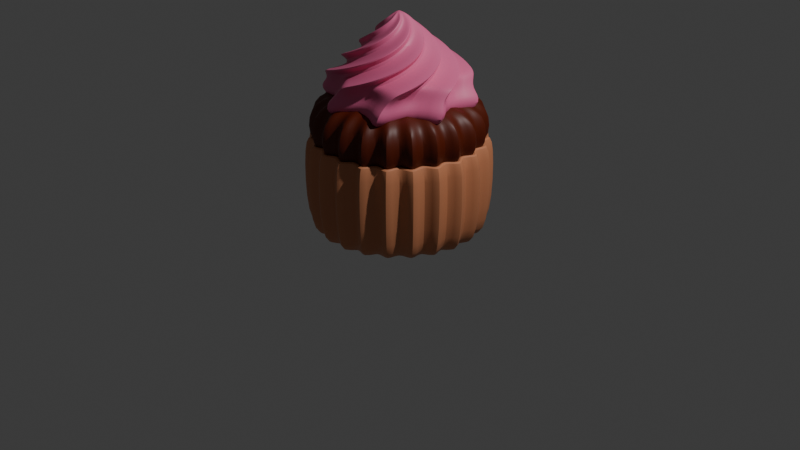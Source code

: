 # Source: cupcake.blend  (saved by Blender 4.0.36; exported with 4.5.12 LTS)
import bpy
from mathutils import Matrix  # noqa: F401  (used for matrix-valued properties, if any)

bpy.ops.wm.read_factory_settings(use_empty=True)
scene = bpy.context.scene
scene.name = 'Scene'

# ---- collections
col_collection = bpy.data.collections.new('Collection'); scene.collection.children.link(col_collection)

# ---- materials (node trees are filled in below, after node groups)
mat_material_001 = bpy.data.materials.new('Material.001')
mat_material_001.use_transparent_shadow = False
mat_material_002 = bpy.data.materials.new('Material.002')
mat_material_002.use_transparent_shadow = False
mat_material_003 = bpy.data.materials.new('Material.003')
mat_material_003.use_transparent_shadow = False
mat_material_004 = bpy.data.materials.new('Material.004')
mat_material_004.use_transparent_shadow = False

# ---- node groups
ng_auto_smooth = bpy.data.node_groups.new('Auto Smooth', 'GeometryNodeTree')
_s = ng_auto_smooth.interface.new_socket(name='Geometry', in_out='OUTPUT', socket_type='NodeSocketGeometry')
_s = ng_auto_smooth.interface.new_socket(name='Geometry', in_out='INPUT', socket_type='NodeSocketGeometry')
_s = ng_auto_smooth.interface.new_socket(name='Angle', in_out='INPUT', socket_type='NodeSocketFloat')
_s.subtype = 'ANGLE'
_s.min_value = 0.0
_s.max_value = 3.142
ng_auto_smooth.is_modifier = True
_N = ng_auto_smooth.nodes; _L = ng_auto_smooth.links
n0 = _N.new('NodeGroupOutput'); n0.name = 'Group Output'; n0.location = (480, -100)
n1 = _N.new('NodeGroupInput'); n1.name = 'Group Input'; n1.location = (-420, -300)
n2 = _N.new('NodeGroupInput'); n2.name = 'Group Input.001'; n2.location = (-60, -100)
n3 = _N.new('GeometryNodeSetShadeSmooth'); n3.name = 'Set Shade Smooth'; n3.location = (120, -100)
n3.domain = 'EDGE'
n4 = _N.new('GeometryNodeSetShadeSmooth'); n4.name = 'Set Shade Smooth.001'; n4.location = (300, -100)
n5 = _N.new('GeometryNodeInputMeshEdgeAngle'); n5.name = 'Edge Angle'; n5.location = (-420, -220)
n6 = _N.new('GeometryNodeInputEdgeSmooth'); n6.name = 'Is Edge Smooth'; n6.location = (-60, -160)
n7 = _N.new('GeometryNodeInputShadeSmooth'); n7.name = 'Is Face Smooth'; n7.location = (-240, -340)
n8 = _N.new('FunctionNodeBooleanMath'); n8.name = 'Boolean Math'; n8.location = (-60, -220)
n9 = _N.new('FunctionNodeCompare'); n9.name = 'Compare'; n9.location = (-240, -180)
n9.operation = 'LESS_EQUAL'
_L.new(n5.outputs[0], n9.inputs[0])
_L.new(n4.outputs[0], n0.inputs[0])
_L.new(n1.outputs[1], n9.inputs[1])
_L.new(n9.outputs[0], n8.inputs[0])
_L.new(n7.outputs[0], n8.inputs[1])
_L.new(n2.outputs[0], n3.inputs[0])
_L.new(n6.outputs[0], n3.inputs[1])
_L.new(n3.outputs[0], n4.inputs[0])
_L.new(n8.outputs[0], n3.inputs[2])
n0.is_active_output = True

# ---- material node trees
mat_material_001.use_nodes = True; mat_material_001.node_tree.nodes.clear()
_N = mat_material_001.node_tree.nodes; _L = mat_material_001.node_tree.links
n0 = _N.new('ShaderNodeBsdfPrincipled'); n0.name = 'Principled BSDF'; n0.location = (10, 300)
n0.inputs[0].default_value = (0.6203, 0.237, 0.1137, 1.0)
n0.inputs[3].default_value = 1.45
n1 = _N.new('ShaderNodeOutputMaterial'); n1.name = 'Material Output'; n1.location = (300, 300)
_L.new(n0.outputs[0], n1.inputs[0])
n1.is_active_output = True
mat_material_002.use_nodes = True; mat_material_002.node_tree.nodes.clear()
_N = mat_material_002.node_tree.nodes; _L = mat_material_002.node_tree.links
n0 = _N.new('ShaderNodeBsdfPrincipled'); n0.name = 'Principled BSDF'; n0.location = (10, 300)
n0.inputs[0].default_value = (0.09997, 0.009761, 0.0, 1.0)
n0.inputs[3].default_value = 1.45
n1 = _N.new('ShaderNodeOutputMaterial'); n1.name = 'Material Output'; n1.location = (300, 300)
_L.new(n0.outputs[0], n1.inputs[0])
n1.is_active_output = True
mat_material_003.use_nodes = True; mat_material_003.node_tree.nodes.clear()
_N = mat_material_003.node_tree.nodes; _L = mat_material_003.node_tree.links
n0 = _N.new('ShaderNodeBsdfPrincipled'); n0.name = 'Principled BSDF'; n0.location = (10, 300)
n0.inputs[0].default_value = (0.8, 0.1552, 0.3254, 1.0)
n0.inputs[3].default_value = 1.45
n1 = _N.new('ShaderNodeOutputMaterial'); n1.name = 'Material Output'; n1.location = (300, 300)
_L.new(n0.outputs[0], n1.inputs[0])
n1.is_active_output = True
mat_material_004.use_nodes = True; mat_material_004.node_tree.nodes.clear()
_N = mat_material_004.node_tree.nodes; _L = mat_material_004.node_tree.links
n0 = _N.new('ShaderNodeBsdfPrincipled'); n0.name = 'Principled BSDF'; n0.location = (10, 300)
n0.inputs[0].default_value = (0.1024, 0.6661, 0.8, 1.0)
n0.inputs[3].default_value = 1.45
n1 = _N.new('ShaderNodeOutputMaterial'); n1.name = 'Material Output'; n1.location = (300, 300)
_L.new(n0.outputs[0], n1.inputs[0])
n1.is_active_output = True

# ---- world
world_world = bpy.data.worlds.new('World'); scene.world = world_world
world_world.use_nodes = True; world_world.node_tree.nodes.clear()
_N = world_world.node_tree.nodes; _L = world_world.node_tree.links
n0 = _N.new('ShaderNodeOutputWorld'); n0.name = 'World Output'; n0.location = (300, 300)
n1 = _N.new('ShaderNodeBackground'); n1.name = 'Background'; n1.location = (10, 300)
n1.inputs[0].default_value = (0.05088, 0.05088, 0.05088, 1.0)
_L.new(n1.outputs[0], n0.inputs[0])
n0.is_active_output = True
world_world.color = (0.05088, 0.05088, 0.05088)
world_world.use_sun_shadow = False
world_world.sun_shadow_jitter_overblur = 0.0

# ---- cameras
cam_camera = bpy.data.cameras.new('Camera')
cam_camera.clip_end = 100.0
cam_camera.ortho_scale = 7.314

# ---- lights
light_light = bpy.data.lights.new('Light', 'POINT')
light_light.transmission_factor = 0.0
light_light.use_soft_falloff = False
light_light.energy = 1000.0
light_light.shadow_soft_size = 0.1
light_light.shadow_maximum_resolution = 0.006
light_light.use_absolute_resolution = True

# ---- meshes
me_circle = bpy.data.meshes.new('Circle')
me_circle.from_pydata([(0.0, 1.0, 0.0), (-0.1094, 0.7963, 0.0), (-0.2698, 0.9629, 0.0), (-0.3202, 0.7372, 0.0), (-0.5196, 0.8544, 0.0), (-0.5073, 0.6235, 0.0), (-0.7308, 0.6826, 0.0), (-0.6567, 0.4635, 0.0), (-0.8879, 0.4601, 0.0), (-0.7574, 0.2692, 0.0), (-0.9791, 0.2035, 0.0), (-0.8019, 0.05485, 0.0), (-0.9977, -0.06824, 0.0), (-0.787, -0.1635, 0.0), (-0.9423, -0.3349, 0.0), (-0.7137, -0.3698, 0.0), (-0.817, -0.5767, 0.0), (-0.5874, -0.5486, 0.0), (-0.6311, -0.7757, 0.0), (-0.4176, -0.6868, 0.0), (-0.3984, -0.9172, 0.0), (-0.2169, -0.774, 0.0), (-0.1362, -0.9907, 0.0), (-5.212e-09, -0.8038, 0.0), (0.1362, -0.9907, 0.0), (0.2169, -0.774, 0.0), (0.3984, -0.9172, 0.0), (0.4176, -0.6868, 0.0), (0.6311, -0.7757, 0.0), (0.5874, -0.5486, 0.0), (0.817, -0.5767, 0.0), (0.7137, -0.3698, 0.0), (0.9423, -0.3349, 0.0), (0.787, -0.1635, 0.0), (0.9977, -0.06824, 0.0), (0.8019, 0.05485, 0.0), (0.9791, 0.2035, 0.0), (0.7574, 0.2692, 0.0), (0.8879, 0.4601, 0.0), (0.6567, 0.4635, 0.0), (0.7308, 0.6826, 0.0), (0.5073, 0.6235, 0.0), (0.5196, 0.8544, 0.0), (0.3202, 0.7372, 0.0), (0.2698, 0.9629, 0.0), (0.1094, 0.7963, 0.0), (2.309e-09, 0.8048, -0.06284), (-0.08808, 0.6408, -0.06284), (-0.2171, 0.7749, -0.06284), (-0.2577, 0.5933, -0.06284), (-0.4181, 0.6876, -0.06284), (-0.4082, 0.5018, -0.06284), (-0.5881, 0.5493, -0.06284), (-0.5285, 0.373, -0.06284), (-0.7145, 0.3702, -0.06284), (-0.6095, 0.2166, -0.06284), (-0.7879, 0.1637, -0.06284), (-0.6453, 0.04414, -0.06284), (-0.8029, -0.05492, -0.06284), (-0.6333, -0.1316, -0.06284), (-0.7583, -0.2695, -0.06284), (-0.5743, -0.2976, -0.06284), (-0.6575, -0.4641, -0.06284), (-0.4727, -0.4415, -0.06284), (-0.5079, -0.6243, -0.06284), (-0.3361, -0.5527, -0.06284), (-0.3206, -0.7381, -0.06284), (-0.1745, -0.6229, -0.06284), (-0.1096, -0.7973, -0.06284), (-1.886e-09, -0.6468, -0.06284), (0.1096, -0.7973, -0.06284), (0.1745, -0.6229, -0.06284), (0.3206, -0.7381, -0.06284), (0.3361, -0.5527, -0.06284), (0.5079, -0.6243, -0.06284), (0.4727, -0.4415, -0.06284), (0.6575, -0.4641, -0.06284), (0.5743, -0.2976, -0.06284), (0.7583, -0.2695, -0.06284), (0.6333, -0.1316, -0.06284), (0.8029, -0.05492, -0.06284), (0.6453, 0.04414, -0.06284), (0.7879, 0.1637, -0.06284), (0.6095, 0.2166, -0.06284), (0.7145, 0.3702, -0.06284), (0.5285, 0.373, -0.06284), (0.5881, 0.5493, -0.06284), (0.4082, 0.5018, -0.06284), (0.4181, 0.6876, -0.06284), (0.2577, 0.5933, -0.06284), (0.2171, 0.7749, -0.06284), (0.08808, 0.6408, -0.06284), (6.071e-09, 0.2339, -0.06284), (-0.0256, 0.1863, -0.06284), (-0.06311, 0.2252, -0.06284), (-0.0749, 0.1724, -0.06284), (-0.1215, 0.1999, -0.06284), (-0.1187, 0.1458, -0.06284), (-0.1709, 0.1597, -0.06284), (-0.1536, 0.1084, -0.06284), (-0.2077, 0.1076, -0.06284), (-0.1772, 0.06296, -0.06284), (-0.229, 0.04759, -0.06284), (-0.1876, 0.01283, -0.06284), (-0.2334, -0.01596, -0.06284), (-0.1841, -0.03825, -0.06284), (-0.2204, -0.07833, -0.06284), (-0.1669, -0.0865, -0.06284), (-0.1911, -0.1349, -0.06284), (-0.1374, -0.1283, -0.06284), (-0.1476, -0.1814, -0.06284), (-0.09769, -0.1606, -0.06284), (-0.09319, -0.2145, -0.06284), (-0.05072, -0.181, -0.06284), (-0.03185, -0.2317, -0.06284), (4.852e-09, -0.188, -0.06284), (0.03185, -0.2317, -0.06284), (0.05072, -0.181, -0.06284), (0.09319, -0.2145, -0.06284), (0.09769, -0.1606, -0.06284), (0.1476, -0.1814, -0.06284), (0.1374, -0.1283, -0.06284), (0.1911, -0.1349, -0.06284), (0.1669, -0.0865, -0.06284), (0.2204, -0.07833, -0.06284), (0.1841, -0.03825, -0.06284), (0.2334, -0.01596, -0.06284), (0.1876, 0.01283, -0.06284), (0.229, 0.04759, -0.06284), (0.1772, 0.06296, -0.06284), (0.2077, 0.1076, -0.06284), (0.1536, 0.1084, -0.06284), (0.1709, 0.1597, -0.06284), (0.1187, 0.1458, -0.06284), (0.1215, 0.1999, -0.06284), (0.0749, 0.1724, -0.06284), (0.06311, 0.2252, -0.06284), (0.0256, 0.1863, -0.06284), (3.537e-08, 2.545e-08, -0.06284), (-0.1094, 0.7963, 0.9385), (-5.377e-09, 1.0, 0.9385), (-0.2698, 0.9629, 0.9385), (-0.3202, 0.7372, 0.9385), (-0.5196, 0.8544, 0.9385), (-0.5073, 0.6235, 0.9385), (-0.7308, 0.6826, 0.9385), (-0.6567, 0.4635, 0.9385), (-0.8879, 0.4601, 0.9385), (-0.7574, 0.2692, 0.9385), (-0.9791, 0.2035, 0.9385), (-0.8019, 0.05485, 0.9385), (-0.9977, -0.06824, 0.9385), (-0.787, -0.1635, 0.9385), (-0.9423, -0.3349, 0.9385), (-0.7137, -0.3698, 0.9385), (-0.817, -0.5767, 0.9385), (-0.5874, -0.5486, 0.9385), (-0.6311, -0.7757, 0.9385), (-0.4176, -0.6868, 0.9385), (-0.3984, -0.9172, 0.9385), (-0.2169, -0.774, 0.9385), (-0.1362, -0.9907, 0.9385), (-1.059e-08, -0.8038, 0.9385), (0.1362, -0.9907, 0.9385), (0.2169, -0.774, 0.9385), (0.3984, -0.9172, 0.9385), (0.4176, -0.6868, 0.9385), (0.6311, -0.7757, 0.9385), (0.5874, -0.5486, 0.9385), (0.817, -0.5767, 0.9385), (0.7137, -0.3698, 0.9385), (0.9423, -0.3349, 0.9385), (0.787, -0.1635, 0.9385), (0.9977, -0.06824, 0.9385), (0.8019, 0.05485, 0.9385), (0.9791, 0.2035, 0.9385), (0.7574, 0.2692, 0.9385), (0.8879, 0.4601, 0.9385), (0.6567, 0.4635, 0.9385), (0.7308, 0.6826, 0.9385), (0.5073, 0.6235, 0.9385), (0.5196, 0.8544, 0.9385), (0.3202, 0.7372, 0.9385), (0.2698, 0.9629, 0.9385), (0.1094, 0.7963, 0.9385), (-0.08808, 0.6408, 0.8757), (-3.069e-09, 0.8048, 0.8757), (-0.2171, 0.7749, 0.8757), (-0.2577, 0.5933, 0.8757), (-0.4181, 0.6876, 0.8757), (-0.4082, 0.5018, 0.8757), (-0.5881, 0.5493, 0.8757), (-0.5285, 0.373, 0.8757), (-0.7145, 0.3702, 0.8757), (-0.6095, 0.2166, 0.8757), (-0.7879, 0.1637, 0.8757), (-0.6453, 0.04414, 0.8757), (-0.8029, -0.05492, 0.8757), (-0.6333, -0.1316, 0.8757), (-0.7583, -0.2695, 0.8757), (-0.5743, -0.2976, 0.8757), (-0.6575, -0.4641, 0.8757), (-0.4727, -0.4415, 0.8757), (-0.5079, -0.6243, 0.8757), (-0.3361, -0.5527, 0.8757), (-0.3206, -0.7381, 0.8757), (-0.1745, -0.6229, 0.8757), (-0.1096, -0.7973, 0.8757), (-7.263e-09, -0.6468, 0.8757), (0.1096, -0.7973, 0.8757), (0.1745, -0.6229, 0.8757), (0.3206, -0.7381, 0.8757), (0.3361, -0.5527, 0.8757), (0.5079, -0.6243, 0.8757), (0.4727, -0.4415, 0.8757), (0.6575, -0.4641, 0.8757), (0.5743, -0.2976, 0.8757), (0.7583, -0.2695, 0.8757), (0.6333, -0.1316, 0.8757), (0.8029, -0.05492, 0.8757), (0.6453, 0.04414, 0.8757), (0.7879, 0.1637, 0.8757), (0.6095, 0.2166, 0.8757), (0.7145, 0.3702, 0.8757), (0.5285, 0.373, 0.8757), (0.5881, 0.5493, 0.8757), (0.4082, 0.5018, 0.8757), (0.4181, 0.6876, 0.8757), (0.2577, 0.5933, 0.8757), (0.2171, 0.7749, 0.8757), (0.08808, 0.6408, 0.8757), (-0.0256, 0.1863, 0.8757), (6.936e-10, 0.2339, 0.8757), (-0.06311, 0.2252, 0.8757), (-0.0749, 0.1724, 0.8757), (-0.1215, 0.1999, 0.8757), (-0.1187, 0.1458, 0.8757), (-0.1709, 0.1597, 0.8757), (-0.1536, 0.1084, 0.8757), (-0.2077, 0.1076, 0.8757), (-0.1772, 0.06296, 0.8757), (-0.229, 0.04759, 0.8757), (-0.1876, 0.01283, 0.8757), (-0.2334, -0.01596, 0.8757), (-0.1841, -0.03825, 0.8757), (-0.2204, -0.07833, 0.8757), (-0.1669, -0.0865, 0.8757), (-0.1911, -0.1349, 0.8757), (-0.1374, -0.1283, 0.8757), (-0.1476, -0.1814, 0.8757), (-0.09769, -0.1606, 0.8757), (-0.09319, -0.2145, 0.8757), (-0.05072, -0.181, 0.8757), (-0.03185, -0.2317, 0.8757), (-5.256e-10, -0.188, 0.8757), (0.03185, -0.2317, 0.8757), (0.05072, -0.181, 0.8757), (0.09319, -0.2145, 0.8757), (0.09769, -0.1606, 0.8757), (0.1476, -0.1814, 0.8757), (0.1374, -0.1283, 0.8757), (0.1911, -0.1349, 0.8757), (0.1669, -0.0865, 0.8757), (0.2204, -0.07833, 0.8757), (0.1841, -0.03825, 0.8757), (0.2334, -0.01596, 0.8757), (0.1876, 0.01283, 0.8757), (0.229, 0.04759, 0.8757), (0.1772, 0.06296, 0.8757), (0.2077, 0.1076, 0.8757), (0.1536, 0.1084, 0.8757), (0.1709, 0.1597, 0.8757), (0.1187, 0.1458, 0.8757), (0.1215, 0.1999, 0.8757), (0.0749, 0.1724, 0.8757), (0.06311, 0.2252, 0.8757), (0.0256, 0.1863, 0.8757), (2.999e-08, 1.491e-08, 0.8757), (-0.3769, -0.6197, 0.9071), (-0.3595, -0.8277, 0.9071), (-0.6595, 0.6159, 0.9071), (-0.5926, 0.4183, 0.9071), (0.7101, -0.1476, 0.9071), (0.9003, -0.06158, 0.9071), (-0.1957, -0.6984, 0.9071), (-0.8012, 0.4152, 0.9071), (0.7236, 0.0495, 0.9071), (-0.1229, -0.894, 0.9071), (-0.6834, 0.2429, 0.9071), (0.8835, 0.1836, 0.9071), (-8.926e-09, -0.7253, 0.9071), (-0.8835, 0.1836, 0.9071), (0.6834, 0.2429, 0.9071), (0.1229, -0.894, 0.9071), (-0.7236, 0.0495, 0.9071), (0.8012, 0.4152, 0.9071), (0.1957, -0.6984, 0.9071), (-0.9003, -0.06158, 0.9071), (0.5926, 0.4183, 0.9071), (0.3595, -0.8277, 0.9071), (-0.7101, -0.1476, 0.9071), (0.6595, 0.6159, 0.9071), (0.3769, -0.6197, 0.9071), (-0.8503, -0.3022, 0.9071), (0.4577, 0.5626, 0.9071), (-4.223e-09, 0.9024, 0.9071), (-0.09876, 0.7186, 0.9071), (0.5695, -0.7, 0.9071), (-0.644, -0.3337, 0.9071), (0.4689, 0.771, 0.9071), (-0.2435, 0.8689, 0.9071), (0.5301, -0.4951, 0.9071), (-0.7372, -0.5204, 0.9071), (0.289, 0.6653, 0.9071), (-0.289, 0.6653, 0.9071), (0.7372, -0.5204, 0.9071), (-0.5301, -0.4951, 0.9071), (0.2435, 0.8689, 0.9071), (-0.4689, 0.771, 0.9071), (0.644, -0.3337, 0.9071), (-0.5695, -0.7, 0.9071), (0.09876, 0.7186, 0.9071), (-0.4577, 0.5626, 0.9071), (0.8503, -0.3022, 0.9071), (-0.3769, -0.6197, 0.9071), (-0.3595, -0.8277, 0.9071), (-0.6595, 0.6159, 0.9071), (-0.5926, 0.4183, 0.9071), (0.7101, -0.1476, 0.9071), (0.9003, -0.06158, 0.9071), (-0.1957, -0.6984, 0.9071), (-0.8012, 0.4152, 0.9071), (0.7236, 0.0495, 0.9071), (-0.1229, -0.894, 0.9071), (-0.6834, 0.2429, 0.9071), (0.8835, 0.1836, 0.9071), (-8.926e-09, -0.7253, 0.9071), (-0.8835, 0.1836, 0.9071), (0.6834, 0.2429, 0.9071), (0.1229, -0.894, 0.9071), (-0.7236, 0.0495, 0.9071), (0.8012, 0.4152, 0.9071), (0.1957, -0.6984, 0.9071), (-0.9003, -0.06158, 0.9071), (0.5926, 0.4183, 0.9071), (0.3595, -0.8277, 0.9071), (-0.7101, -0.1476, 0.9071), (0.6595, 0.6159, 0.9071), (0.3769, -0.6197, 0.9071), (-0.8503, -0.3022, 0.9071), (0.4577, 0.5626, 0.9071), (-4.223e-09, 0.9024, 0.9071), (-0.09876, 0.7186, 0.9071), (0.5695, -0.7, 0.9071), (-0.644, -0.3337, 0.9071), (0.4689, 0.771, 0.9071), (-0.2435, 0.8689, 0.9071), (0.5301, -0.4951, 0.9071), (-0.7372, -0.5204, 0.9071), (0.289, 0.6653, 0.9071), (-0.289, 0.6653, 0.9071), (0.7372, -0.5204, 0.9071), (-0.5301, -0.4951, 0.9071), (0.2435, 0.8689, 0.9071), (-0.4689, 0.771, 0.9071), (0.644, -0.3337, 0.9071), (-0.5695, -0.7, 0.9071), (0.09876, 0.7186, 0.9071), (-0.4577, 0.5626, 0.9071), (0.8503, -0.3022, 0.9071)], [(369, 328), (368, 326), (367, 351), (366, 324), (365, 369), (364, 368), (363, 367), (362, 366), (361, 365), (360, 364), (359, 363), (358, 362), (357, 361), (356, 360), (355, 359), (354, 358), (353, 357), (352, 356), (350, 355), (349, 354), (348, 353), (351, 352), (347, 350), (346, 349), (345, 348), (344, 347), (343, 346), (342, 345), (341, 344), (340, 343), (339, 342), (338, 341), (337, 340), (336, 339), (335, 338), (334, 337), (333, 336), (332, 335), (331, 334), (330, 333), (329, 332), (327, 331), (325, 330), (328, 329), (326, 327), (324, 325)], [(20, 66, 65, 19), (7, 53, 52, 6), (34, 80, 79, 33), (21, 67, 66, 20), (8, 54, 53, 7), (35, 81, 80, 34), (22, 68, 67, 21), (9, 55, 54, 8), (36, 82, 81, 35), (23, 69, 68, 22), (10, 56, 55, 9), (37, 83, 82, 36), (24, 70, 69, 23), (11, 57, 56, 10), (38, 84, 83, 37), (25, 71, 70, 24), (12, 58, 57, 11), (39, 85, 84, 38), (26, 72, 71, 25), (13, 59, 58, 12), (40, 86, 85, 39), (27, 73, 72, 26), (14, 60, 59, 13), (41, 87, 86, 40), (1, 47, 46, 0), (28, 74, 73, 27), (15, 61, 60, 14), (42, 88, 87, 41), (2, 48, 47, 1), (29, 75, 74, 28), (16, 62, 61, 15), (43, 89, 88, 42), (3, 49, 48, 2), (30, 76, 75, 29), (17, 63, 62, 16), (44, 90, 89, 43), (4, 50, 49, 3), (31, 77, 76, 30), (18, 64, 63, 17), (45, 91, 90, 44), (5, 51, 50, 4), (32, 78, 77, 31), (19, 65, 64, 18), (0, 46, 91, 45), (6, 52, 51, 5), (33, 79, 78, 32), (60, 106, 105, 59), (87, 133, 132, 86), (47, 93, 92, 46), (74, 120, 119, 73), (61, 107, 106, 60), (88, 134, 133, 87), (48, 94, 93, 47), (75, 121, 120, 74), (62, 108, 107, 61), (89, 135, 134, 88), (49, 95, 94, 48), (76, 122, 121, 75), (63, 109, 108, 62), (90, 136, 135, 89), (50, 96, 95, 49), (77, 123, 122, 76), (64, 110, 109, 63), (91, 137, 136, 90), (51, 97, 96, 50), (78, 124, 123, 77), (65, 111, 110, 64), (46, 92, 137, 91), (52, 98, 97, 51), (79, 125, 124, 78), (66, 112, 111, 65), (53, 99, 98, 52), (80, 126, 125, 79), (67, 113, 112, 66), (54, 100, 99, 53), (81, 127, 126, 80), (68, 114, 113, 67), (55, 101, 100, 54), (82, 128, 127, 81), (69, 115, 114, 68), (56, 102, 101, 55), (83, 129, 128, 82), (70, 116, 115, 69), (57, 103, 102, 56), (84, 130, 129, 83), (71, 117, 116, 70), (58, 104, 103, 57), (85, 131, 130, 84), (72, 118, 117, 71), (59, 105, 104, 58), (86, 132, 131, 85), (73, 119, 118, 72), (93, 138, 92), (92, 138, 137), (137, 138, 136), (136, 138, 135), (135, 138, 134), (134, 138, 133), (133, 138, 132), (132, 138, 131), (131, 138, 130), (130, 138, 129), (129, 138, 128), (128, 138, 127), (127, 138, 126), (126, 138, 125), (125, 138, 124), (124, 138, 123), (123, 138, 122), (122, 138, 121), (121, 138, 120), (120, 138, 119), (119, 138, 118), (118, 138, 117), (117, 138, 116), (116, 138, 115), (115, 138, 114), (114, 138, 113), (113, 138, 112), (112, 138, 111), (111, 138, 110), (110, 138, 109), (109, 138, 108), (108, 138, 107), (107, 138, 106), (106, 138, 105), (105, 138, 104), (104, 138, 103), (103, 138, 102), (102, 138, 101), (101, 138, 100), (100, 138, 99), (99, 138, 98), (98, 138, 97), (97, 138, 96), (96, 138, 95), (95, 138, 94), (94, 138, 93), (279, 278, 204, 205), (281, 280, 191, 192), (283, 282, 218, 219), (284, 279, 205, 206), (285, 281, 192, 193), (286, 283, 219, 220), (287, 284, 206, 207), (288, 285, 193, 194), (289, 286, 220, 221), (290, 287, 207, 208), (291, 288, 194, 195), (292, 289, 221, 222), (293, 290, 208, 209), (294, 291, 195, 196), (295, 292, 222, 223), (296, 293, 209, 210), (297, 294, 196, 197), (298, 295, 223, 224), (299, 296, 210, 211), (300, 297, 197, 198), (301, 298, 224, 225), (302, 299, 211, 212), (303, 300, 198, 199), (304, 301, 225, 226), (306, 305, 186, 185), (307, 302, 212, 213), (308, 303, 199, 200), (309, 304, 226, 227), (310, 306, 185, 187), (311, 307, 213, 214), (312, 308, 200, 201), (313, 309, 227, 228), (314, 310, 187, 188), (315, 311, 214, 215), (316, 312, 201, 202), (317, 313, 228, 229), (318, 314, 188, 189), (319, 315, 215, 216), (320, 316, 202, 203), (321, 317, 229, 230), (322, 318, 189, 190), (323, 319, 216, 217), (278, 320, 203, 204), (305, 321, 230, 186), (280, 322, 190, 191), (282, 323, 217, 218), (199, 198, 244, 245), (226, 225, 271, 272), (185, 186, 232, 231), (213, 212, 258, 259), (200, 199, 245, 246), (227, 226, 272, 273), (187, 185, 231, 233), (214, 213, 259, 260), (201, 200, 246, 247), (228, 227, 273, 274), (188, 187, 233, 234), (215, 214, 260, 261), (202, 201, 247, 248), (229, 228, 274, 275), (189, 188, 234, 235), (216, 215, 261, 262), (203, 202, 248, 249), (230, 229, 275, 276), (190, 189, 235, 236), (217, 216, 262, 263), (204, 203, 249, 250), (186, 230, 276, 232), (191, 190, 236, 237), (218, 217, 263, 264), (205, 204, 250, 251), (192, 191, 237, 238), (219, 218, 264, 265), (206, 205, 251, 252), (193, 192, 238, 239), (220, 219, 265, 266), (207, 206, 252, 253), (194, 193, 239, 240), (221, 220, 266, 267), (208, 207, 253, 254), (195, 194, 240, 241), (222, 221, 267, 268), (209, 208, 254, 255), (196, 195, 241, 242), (223, 222, 268, 269), (210, 209, 255, 256), (197, 196, 242, 243), (224, 223, 269, 270), (211, 210, 256, 257), (198, 197, 243, 244), (225, 224, 270, 271), (212, 211, 257, 258), (231, 232, 277), (232, 276, 277), (276, 275, 277), (275, 274, 277), (274, 273, 277), (273, 272, 277), (272, 271, 277), (271, 270, 277), (270, 269, 277), (269, 268, 277), (268, 267, 277), (267, 266, 277), (266, 265, 277), (265, 264, 277), (264, 263, 277), (263, 262, 277), (262, 261, 277), (261, 260, 277), (260, 259, 277), (259, 258, 277), (258, 257, 277), (257, 256, 277), (256, 255, 277), (255, 254, 277), (254, 253, 277), (253, 252, 277), (252, 251, 277), (251, 250, 277), (250, 249, 277), (249, 248, 277), (248, 247, 277), (247, 246, 277), (246, 245, 277), (245, 244, 277), (244, 243, 277), (243, 242, 277), (242, 241, 277), (241, 240, 277), (240, 239, 277), (239, 238, 277), (238, 237, 277), (237, 236, 277), (236, 235, 277), (235, 234, 277), (234, 233, 277), (233, 231, 277), (20, 19, 158, 159), (7, 6, 145, 146), (34, 33, 172, 173), (21, 20, 159, 160), (8, 7, 146, 147), (35, 34, 173, 174), (22, 21, 160, 161), (9, 8, 147, 148), (36, 35, 174, 175), (23, 22, 161, 162), (10, 9, 148, 149), (37, 36, 175, 176), (24, 23, 162, 163), (11, 10, 149, 150), (38, 37, 176, 177), (25, 24, 163, 164), (12, 11, 150, 151), (39, 38, 177, 178), (26, 25, 164, 165), (13, 12, 151, 152), (40, 39, 178, 179), (27, 26, 165, 166), (14, 13, 152, 153), (41, 40, 179, 180), (1, 0, 140, 139), (28, 27, 166, 167), (15, 14, 153, 154), (42, 41, 180, 181), (2, 1, 139, 141), (29, 28, 167, 168), (16, 15, 154, 155), (43, 42, 181, 182), (3, 2, 141, 142), (30, 29, 168, 169), (17, 16, 155, 156), (44, 43, 182, 183), (4, 3, 142, 143), (31, 30, 169, 170), (18, 17, 156, 157), (45, 44, 183, 184), (5, 4, 143, 144), (32, 31, 170, 171), (19, 18, 157, 158), (0, 45, 184, 140), (6, 5, 144, 145), (33, 32, 171, 172), (172, 171, 323, 282), (145, 144, 322, 280), (140, 184, 321, 305), (158, 157, 320, 278), (171, 170, 319, 323), (144, 143, 318, 322), (184, 183, 317, 321), (157, 156, 316, 320), (170, 169, 315, 319), (143, 142, 314, 318), (183, 182, 313, 317), (156, 155, 312, 316), (169, 168, 311, 315), (142, 141, 310, 314), (182, 181, 309, 313), (155, 154, 308, 312), (168, 167, 307, 311), (141, 139, 306, 310), (181, 180, 304, 309), (154, 153, 303, 308), (167, 166, 302, 307), (139, 140, 305, 306), (180, 179, 301, 304), (153, 152, 300, 303), (166, 165, 299, 302), (179, 178, 298, 301), (152, 151, 297, 300), (165, 164, 296, 299), (178, 177, 295, 298), (151, 150, 294, 297), (164, 163, 293, 296), (177, 176, 292, 295), (150, 149, 291, 294), (163, 162, 290, 293), (176, 175, 289, 292), (149, 148, 288, 291), (162, 161, 287, 290), (175, 174, 286, 289), (148, 147, 285, 288), (161, 160, 284, 287), (174, 173, 283, 286), (147, 146, 281, 285), (160, 159, 279, 284), (173, 172, 282, 283), (146, 145, 280, 281), (159, 158, 278, 279)])
me_circle.polygons.foreach_set('use_smooth', [True] * 368)
_uv = me_circle.uv_layers.new(name='UVMap')
_uv.uv.foreach_set('vector', [0.0, 0.0, 0.0, 0.0, 0.0, 0.0, 0.0, 0.0, 0.0, 0.0, 0.0, 0.0, 0.0, 0.0, 0.0, 0.0, 0.0, 0.0, 0.0, 0.0, 0.0, 0.0, 0.0, 0.0, 0.0, 0.0, 0.0, 0.0, 0.0, 0.0, 0.0, 0.0, 0.0, 0.0, 0.0, 0.0, 0.0, 0.0, 0.0, 0.0, 0.0, 0.0, 0.0, 0.0, 0.0, 0.0, 0.0, 0.0, 0.0, 0.0, 0.0, 0.0, 0.0, 0.0, 0.0, 0.0, 0.0, 0.0, 0.0, 0.0, 0.0, 0.0, 0.0, 0.0, 0.0, 0.0, 0.0, 0.0, 0.0, 0.0, 0.0, 0.0, 0.0, 0.0, 0.0, 0.0, 0.0, 0.0, 0.0, 0.0, 0.0, 0.0, 0.0, 0.0, 0.0, 0.0, 0.0, 0.0, 0.0, 0.0, 0.0, 0.0, 0.0, 0.0, 0.0, 0.0, 0.0, 0.0, 0.0, 0.0, 0.0, 0.0, 0.0, 0.0, 0.0, 0.0, 0.0, 0.0, 0.0, 0.0, 0.0, 0.0, 0.0, 0.0, 0.0, 0.0, 0.0, 0.0, 0.0, 0.0, 0.0, 0.0, 0.0, 0.0, 0.0, 0.0, 0.0, 0.0, 0.0, 0.0, 0.0, 0.0, 0.0, 0.0, 0.0, 0.0, 0.0, 0.0, 0.0, 0.0, 0.0, 0.0, 0.0, 0.0, 0.0, 0.0, 0.0, 0.0, 0.0, 0.0, 0.0, 0.0, 0.0, 0.0, 0.0, 0.0, 0.0, 0.0, 0.0, 0.0, 0.0, 0.0, 0.0, 0.0, 0.0, 0.0, 0.0, 0.0, 0.0, 0.0, 0.0, 0.0, 0.0, 0.0, 0.0, 0.0, 0.0, 0.0, 0.0, 0.0, 0.0, 0.0, 0.0, 0.0, 0.0, 0.0, 0.0, 0.0, 0.0, 0.0, 0.0, 0.0, 0.0, 0.0, 0.0, 0.0, 0.0, 0.0, 0.0, 0.0, 0.0, 0.0, 0.0, 0.0, 0.0, 0.0, 0.0, 0.0, 0.0, 0.0, 0.0, 0.0, 0.0, 0.0, 0.0, 0.0, 0.0, 0.0, 0.0, 0.0, 0.0, 0.0, 0.0, 0.0, 0.0, 0.0, 0.0, 0.0, 0.0, 0.0, 0.0, 0.0, 0.0, 0.0, 0.0, 0.0, 0.0, 0.0, 0.0, 0.0, 0.0, 0.0, 0.0, 0.0, 0.0, 0.0, 0.0, 0.0, 0.0, 0.0, 0.0, 0.0, 0.0, 0.0, 0.0, 0.0, 0.0, 0.0, 0.0, 0.0, 0.0, 0.0, 0.0, 0.0, 0.0, 0.0, 0.0, 0.0, 0.0, 0.0, 0.0, 0.0, 0.0, 0.0, 0.0, 0.0, 0.0, 0.0, 0.0, 0.0, 0.0, 0.0, 0.0, 0.0, 0.0, 0.0, 0.0, 0.0, 0.0, 0.0, 0.0, 0.0, 0.0, 0.0, 0.0, 0.0, 0.0, 0.0, 0.0, 0.0, 0.0, 0.0, 0.0, 0.0, 0.0, 0.0, 0.0, 0.0, 0.0, 0.0, 0.0, 0.0, 0.0, 0.0, 0.0, 0.0, 0.0, 0.0, 0.0, 0.0, 0.0, 0.0, 0.0, 0.0, 0.0, 0.0, 0.0, 0.0, 0.0, 0.0, 0.0, 0.0, 0.0, 0.0, 0.0, 0.0, 0.0, 0.0, 0.0, 0.0, 0.0, 0.0, 0.0, 0.0, 0.0, 0.0, 0.0, 0.0, 0.0, 0.0, 0.0, 0.0, 0.0, 0.0, 0.0, 0.0, 0.0, 0.0, 0.0, 0.0, 0.0, 0.0, 0.0, 0.0, 0.0, 0.0, 0.0, 0.0, 0.0, 0.0, 0.0, 0.0, 0.0, 0.0, 0.0, 0.0, 0.0, 0.0, 0.0, 0.0, 0.0, 0.0, 0.0, 0.0, 0.0, 0.0, 0.0, 0.0, 0.0, 0.0, 0.0, 0.0, 0.0, 0.0, 0.0, 0.0, 0.0, 0.0, 0.0, 0.0, 0.0, 0.0, 0.0, 0.0, 0.0, 0.0, 0.0, 0.0, 0.0, 0.0, 0.0, 0.0, 0.0, 0.0, 0.0, 0.0, 0.0, 0.0, 0.0, 0.0, 0.0, 0.0, 0.0, 0.0, 0.0, 0.0, 0.0, 0.0, 0.0, 0.0, 0.0, 0.0, 0.0, 0.0, 0.0, 0.0, 0.0, 0.0, 0.0, 0.0, 0.0, 0.0, 0.0, 0.0, 0.0, 0.0, 0.0, 0.0, 0.0, 0.0, 0.0, 0.0, 0.0, 0.0, 0.0, 0.0, 0.0, 0.0, 0.0, 0.0, 0.0, 0.0, 0.0, 0.0, 0.0, 0.0, 0.0, 0.0, 0.0, 0.0, 0.0, 0.0, 0.0, 0.0, 0.0, 0.0, 0.0, 0.0, 0.0, 0.0, 0.0, 0.0, 0.0, 0.0, 0.0, 0.0, 0.0, 0.0, 0.0, 0.0, 0.0, 0.0, 0.0, 0.0, 0.0, 0.0, 0.0, 0.0, 0.0, 0.0, 0.0, 0.0, 0.0, 0.0, 0.0, 0.0, 0.0, 0.0, 0.0, 0.0, 0.0, 0.0, 0.0, 0.0, 0.0, 0.0, 0.0, 0.0, 0.0, 0.0, 0.0, 0.0, 0.0, 0.0, 0.0, 0.0, 0.0, 0.0, 0.0, 0.0, 0.0, 0.0, 0.0, 0.0, 0.0, 0.0, 0.0, 0.0, 0.0, 0.0, 0.0, 0.0, 0.0, 0.0, 0.0, 0.0, 0.0, 0.0, 0.0, 0.0, 0.0, 0.0, 0.0, 0.0, 0.0, 0.0, 0.0, 0.0, 0.0, 0.0, 0.0, 0.0, 0.0, 0.0, 0.0, 0.0, 0.0, 0.0, 0.0, 0.0, 0.0, 0.0, 0.0, 0.0, 0.0, 0.0, 0.0, 0.0, 0.0, 0.0, 0.0, 0.0, 0.0, 0.0, 0.0, 0.0, 0.0, 0.0, 0.0, 0.0, 0.0, 0.0, 0.0, 0.0, 0.0, 0.0, 0.0, 0.0, 0.0, 0.0, 0.0, 0.0, 0.0, 0.0, 0.0, 0.0, 0.0, 0.0, 0.0, 0.0, 0.0, 0.0, 0.0, 0.0, 0.0, 0.0, 0.0, 0.0, 0.0, 0.0, 0.0, 0.0, 0.0, 0.0, 0.0, 0.0, 0.0, 0.0, 0.0, 0.0, 0.0, 0.0, 0.0, 0.0, 0.0, 0.0, 0.0, 0.0, 0.0, 0.0, 0.0, 0.0, 0.0, 0.0, 0.0, 0.0, 0.0, 0.0, 0.0, 0.0, 0.0, 0.0, 0.0, 0.0, 0.0, 0.0, 0.0, 0.0, 0.0, 0.0, 0.0, 0.0, 0.0, 0.0, 0.0, 0.0, 0.0, 0.0, 0.0, 0.0, 0.0, 0.0, 0.0, 0.0, 0.0, 0.0, 0.0, 0.0, 0.0, 0.0, 0.0, 0.0, 0.0, 0.0, 0.0, 0.0, 0.0, 0.0, 0.0, 0.0, 0.0, 0.0, 0.0, 0.0, 0.0, 0.0, 0.0, 0.0, 0.0, 0.0, 0.0, 0.0, 0.0, 0.0, 0.0, 0.0, 0.0, 0.0, 0.0, 0.0, 0.0, 0.0, 0.0, 0.0, 0.0, 0.0, 0.0, 0.0, 0.0, 0.0, 0.0, 0.0, 0.0, 0.0, 0.0, 0.0, 0.0, 0.0, 0.0, 0.0, 0.0, 0.0, 0.0, 0.0, 0.0, 0.0, 0.0, 0.0, 0.0, 0.0, 0.0, 0.0, 0.0, 0.0, 0.0, 0.0, 0.0, 0.0, 0.0, 0.0, 0.0, 0.0, 0.0, 0.0, 0.0, 0.0, 0.0, 0.0, 0.0, 0.0, 0.0, 0.0, 0.0, 0.0, 0.0, 0.0, 0.0, 0.0, 0.0, 0.0, 0.0, 0.0, 0.0, 0.0, 0.0, 0.0, 0.0, 0.0, 0.0, 0.0, 0.0, 0.0, 0.0, 0.0, 0.0, 0.0, 0.0, 0.0, 0.0, 0.0, 0.0, 0.0, 0.0, 0.0, 0.0, 0.0, 0.0, 0.0, 0.0, 0.0, 0.0, 0.0, 0.0, 0.0, 0.0, 0.0, 0.0, 0.0, 0.0, 0.0, 0.0, 0.0, 0.0, 0.0, 0.0, 0.0, 0.0, 0.0, 0.0, 0.0, 0.0, 0.0, 0.0, 0.0, 0.0, 0.0, 0.0, 0.0, 0.0, 0.0, 0.0, 0.0, 0.0, 0.0, 0.0, 0.0, 0.0, 0.0, 0.0, 0.0, 0.0, 0.0, 0.0, 0.0, 0.0, 0.0, 0.0, 0.0, 0.0, 0.0, 0.0, 0.0, 0.0, 0.0, 0.0, 0.0, 0.0, 0.0, 0.0, 0.0, 0.0, 0.0, 0.0, 0.0, 0.0, 0.0, 0.0, 0.0, 0.0, 0.0, 0.0, 0.0, 0.0, 0.0, 0.0, 0.0, 0.0, 0.0, 0.0, 0.0, 0.0, 0.0, 0.0, 0.0, 0.0, 0.0, 0.0, 0.0, 0.0, 0.0, 0.0, 0.0, 0.0, 0.0, 0.0, 0.0, 0.0, 0.0, 0.0, 0.0, 0.0, 0.0, 0.0, 0.0, 0.0, 0.0, 0.0, 0.0, 0.0, 0.0, 0.0, 0.0, 0.0, 0.0, 0.0, 0.0, 0.0, 0.0, 0.0, 0.0, 0.0, 0.0, 0.0, 0.0, 0.0, 0.0, 0.0, 0.0, 0.0, 0.0, 0.0, 0.0, 0.0, 0.0, 0.0, 0.0, 0.0, 0.0, 0.0, 0.0, 0.0, 0.0, 0.0, 0.0, 0.0, 0.0, 0.0, 0.0, 0.0, 0.0, 0.0, 0.0, 0.0, 0.0, 0.0, 0.0, 0.0, 0.0, 0.0, 0.0, 0.0, 0.0, 0.0, 0.0, 0.0, 0.0, 0.0, 0.0, 0.0, 0.0, 0.0, 0.0, 0.0, 0.0, 0.0, 0.0, 0.0, 0.0, 0.0, 0.0, 0.0, 0.0, 0.0, 0.0, 0.0, 0.0, 0.0, 0.0, 0.0, 0.0, 0.0, 0.0, 0.0, 0.0, 0.0, 0.0, 0.0, 0.0, 0.0, 0.0, 0.0, 0.0, 0.0, 0.0, 0.0, 0.0, 0.0, 0.0, 0.0, 0.0, 0.0, 0.0, 0.0, 0.0, 0.0, 0.0, 0.0, 0.0, 0.0, 0.0, 0.0, 0.0, 0.0, 0.0, 0.0, 0.0, 0.0, 0.0, 0.0, 0.0, 0.0, 0.0, 0.0, 0.0, 0.0, 0.0, 0.0, 0.0, 0.0, 0.0, 0.0, 0.0, 0.0, 0.0, 0.0, 0.0, 0.0, 0.0, 0.0, 0.0, 0.0, 0.0, 0.0, 0.0, 0.0, 0.0, 0.0, 0.0, 0.0, 0.0, 0.0, 0.0, 0.0, 0.0, 0.0, 0.0, 0.0, 0.0, 0.0, 0.0, 0.0, 0.0, 0.0, 0.0, 0.0, 0.0, 0.0, 0.0, 0.0, 0.0, 0.0, 0.0, 0.0, 0.0, 0.0, 0.0, 0.0, 0.0, 0.0, 0.0, 0.0, 0.0, 0.0, 0.0, 0.0, 0.0, 0.0, 0.0, 0.0, 0.0, 0.0, 0.0, 0.0, 0.0, 0.0, 0.0, 0.0, 0.0, 0.0, 0.0, 0.0, 0.0, 0.0, 0.0, 0.0, 0.0, 0.0, 0.0, 0.0, 0.0, 0.0, 0.0, 0.0, 0.0, 0.0, 0.0, 0.0, 0.0, 0.0, 0.0, 0.0, 0.0, 0.0, 0.0, 0.0, 0.0, 0.0, 0.0, 0.0, 0.0, 0.0, 0.0, 0.0, 0.0, 0.0, 0.0, 0.0, 0.0, 0.0, 0.0, 0.0, 0.0, 0.0, 0.0, 0.0, 0.0, 0.0, 0.0, 0.0, 0.0, 0.0, 0.0, 0.0, 0.0, 0.0, 0.0, 0.0, 0.0, 0.0, 0.0, 0.0, 0.0, 0.0, 0.0, 0.0, 0.0, 0.0, 0.0, 0.0, 0.0, 0.0, 0.0, 0.0, 0.0, 0.0, 0.0, 0.0, 0.0, 0.0, 0.0, 0.0, 0.0, 0.0, 0.0, 0.0, 0.0, 0.0, 0.0, 0.0, 0.0, 0.0, 0.0, 0.0, 0.0, 0.0, 0.0, 0.0, 0.0, 0.0, 0.0, 0.0, 0.0, 0.0, 0.0, 0.0, 0.0, 0.0, 0.0, 0.0, 0.0, 0.0, 0.0, 0.0, 0.0, 0.0, 0.0, 0.0, 0.0, 0.0, 0.0, 0.0, 0.0, 0.0, 0.0, 0.0, 0.0, 0.0, 0.0, 0.0, 0.0, 0.0, 0.0, 0.0, 0.0, 0.0, 0.0, 0.0, 0.0, 0.0, 0.0, 0.0, 0.0, 0.0, 0.0, 0.0, 0.0, 0.0, 0.0, 0.0, 0.0, 0.0, 0.0, 0.0, 0.0, 0.0, 0.0, 0.0, 0.0, 0.0, 0.0, 0.0, 0.0, 0.0, 0.0, 0.0, 0.0, 0.0, 0.0, 0.0, 0.0, 0.0, 0.0, 0.0, 0.0, 0.0, 0.0, 0.0, 0.0, 0.0, 0.0, 0.0, 0.0, 0.0, 0.0, 0.0, 0.0, 0.0, 0.0, 0.0, 0.0, 0.0, 0.0, 0.0, 0.0, 0.0, 0.0, 0.0, 0.0, 0.0, 0.0, 0.0, 0.0, 0.0, 0.0, 0.0, 0.0, 0.0, 0.0, 0.0, 0.0, 0.0, 0.0, 0.0, 0.0, 0.0, 0.0, 0.0, 0.0, 0.0, 0.0, 0.0, 0.0, 0.0, 0.0, 0.0, 0.0, 0.0, 0.0, 0.0, 0.0, 0.0, 0.0, 0.0, 0.0, 0.0, 0.0, 0.0, 0.0, 0.0, 0.0, 0.0, 0.0, 0.0, 0.0, 0.0, 0.0, 0.0, 0.0, 0.0, 0.0, 0.0, 0.0, 0.0, 0.0, 0.0, 0.0, 0.0, 0.0, 0.0, 0.0, 0.0, 0.0, 0.0, 0.0, 0.0, 0.0, 0.0, 0.0, 0.0, 0.0, 0.0, 0.0, 0.0, 0.0, 0.0, 0.0, 0.0, 0.0, 0.0, 0.0, 0.0, 0.0, 0.0, 0.0, 0.0, 0.0, 0.0, 0.0, 0.0, 0.0, 0.0, 0.0, 0.0, 0.0, 0.0, 0.0, 0.0, 0.0, 0.0, 0.0, 0.0, 0.0, 0.0, 0.0, 0.0, 0.0, 0.0, 0.0, 0.0, 0.0, 0.0, 0.0, 0.0, 0.0, 0.0, 0.0, 0.0, 0.0, 0.0, 0.0, 0.0, 0.0, 0.0, 0.0, 0.0, 0.0, 0.0, 0.0, 0.0, 0.0, 0.0, 0.0, 0.0, 0.0, 0.0, 0.0, 0.0, 0.0, 0.0, 0.0, 0.0, 0.0, 0.0, 0.0, 0.0, 0.0, 0.0, 0.0, 0.0, 0.0, 0.0, 0.0, 0.0, 0.0, 0.0, 0.0, 0.0, 0.0, 0.0, 0.0, 0.0, 0.0, 0.0, 0.0, 0.0, 0.0, 0.0, 0.0, 0.0, 0.0, 0.0, 0.0, 0.0, 0.0, 0.0, 0.0, 0.0, 0.0, 0.0, 0.0, 0.0, 0.0, 0.0, 0.0, 0.0, 0.0, 0.0, 0.0, 0.0, 0.0, 0.0, 0.0, 0.0, 0.0, 0.0, 0.0, 0.0, 0.0, 0.0, 0.0, 0.0, 0.0, 0.0, 0.0, 0.0, 0.0, 0.0, 0.0, 0.0, 0.0, 0.0, 0.0, 0.0, 0.0, 0.0, 0.0, 0.0, 0.0, 0.0, 0.0, 0.0, 0.0, 0.0, 0.0, 0.0, 0.0, 0.0, 0.0, 0.0, 0.0, 0.0, 0.0, 0.0, 0.0, 0.0, 0.0, 0.0, 0.0, 0.0, 0.0, 0.0, 0.0, 0.0, 0.0, 0.0, 0.0, 0.0, 0.0, 0.0, 0.0, 0.0, 0.0, 0.0, 0.0, 0.0, 0.0, 0.0, 0.0, 0.0, 0.0, 0.0, 0.0, 0.0, 0.0, 0.0, 0.0, 0.0, 0.0, 0.0, 0.0, 0.0, 0.0, 0.0, 0.0, 0.0, 0.0, 0.0, 0.0, 0.0, 0.0, 0.0, 0.0, 0.0, 0.0, 0.0, 0.0, 0.0, 0.0, 0.0, 0.0, 0.0, 0.0, 0.0, 0.0, 0.0, 0.0, 0.0, 0.0, 0.0, 0.0, 0.0, 0.0, 0.0, 0.0, 0.0, 0.0, 0.0, 0.0, 0.0, 0.0, 0.0, 0.0, 0.0, 0.0, 0.0, 0.0, 0.0, 0.0, 0.0, 0.0, 0.0, 0.0, 0.0, 0.0, 0.0, 0.0, 0.0, 0.0, 0.0, 0.0, 0.0, 0.0, 0.0, 0.0, 0.0, 0.0, 0.0, 0.0, 0.0, 0.0, 0.0, 0.0, 0.0, 0.0, 0.0, 0.0, 0.0, 0.0, 0.0, 0.0, 0.0, 0.0, 0.0, 0.0, 0.0, 0.0, 0.0, 0.0, 0.0, 0.0, 0.0, 0.0, 0.0, 0.0, 0.0, 0.0, 0.0, 0.0, 0.0, 0.0, 0.0, 0.0, 0.0, 0.0, 0.0, 0.0, 0.0, 0.0, 0.0, 0.0, 0.0, 0.0, 0.0, 0.0, 0.0, 0.0, 0.0, 0.0, 0.0, 0.0, 0.0, 0.0, 0.0, 0.0, 0.0, 0.0, 0.0, 0.0, 0.0, 0.0, 0.0, 0.0, 0.0, 0.0, 0.0, 0.0, 0.0, 0.0, 0.0, 0.0, 0.0, 0.0, 0.0, 0.0, 0.0, 0.0, 0.0, 0.0, 0.0, 0.0, 0.0, 0.0, 0.0, 0.0, 0.0, 0.0, 0.0, 0.0, 0.0, 0.0, 0.0, 0.0, 0.0, 0.0, 0.0, 0.0, 0.0, 0.0, 0.0, 0.0, 0.0, 0.0, 0.0, 0.0, 0.0, 0.0, 0.0, 0.0, 0.0, 0.0, 0.0, 0.0, 0.0, 0.0, 0.0, 0.0, 0.0, 0.0, 0.0, 0.0, 0.0, 0.0, 0.0, 0.0, 0.0, 0.0, 0.0, 0.0, 0.0, 0.0, 0.0, 0.0, 0.0, 0.0, 0.0, 0.0, 0.0, 0.0, 0.0, 0.0, 0.0, 0.0, 0.0, 0.0, 0.0, 0.0, 0.0, 0.0, 0.0, 0.0, 0.0, 0.0, 0.0, 0.0, 0.0, 0.0, 0.0, 0.0, 0.0, 0.0, 0.0, 0.0, 0.0, 0.0, 0.0, 0.0, 0.0, 0.0, 0.0, 0.0, 0.0, 0.0, 0.0, 0.0, 0.0, 0.0, 0.0, 0.0, 0.0, 0.0, 0.0, 0.0, 0.0, 0.0, 0.0, 0.0, 0.0, 0.0, 0.0, 0.0, 0.0, 0.0, 0.0, 0.0, 0.0, 0.0, 0.0, 0.0, 0.0, 0.0, 0.0, 0.0, 0.0, 0.0, 0.0, 0.0, 0.0, 0.0, 0.0, 0.0, 0.0, 0.0, 0.0, 0.0, 0.0, 0.0, 0.0, 0.0, 0.0, 0.0, 0.0, 0.0, 0.0, 0.0, 0.0, 0.0, 0.0, 0.0, 0.0, 0.0, 0.0, 0.0, 0.0, 0.0, 0.0, 0.0, 0.0, 0.0, 0.0, 0.0, 0.0, 0.0, 0.0, 0.0, 0.0, 0.0, 0.0, 0.0, 0.0, 0.0, 0.0, 0.0, 0.0, 0.0, 0.0, 0.0, 0.0, 0.0, 0.0, 0.0, 0.0, 0.0, 0.0, 0.0, 0.0, 0.0, 0.0, 0.0, 0.0, 0.0, 0.0, 0.0, 0.0, 0.0, 0.0, 0.0, 0.0, 0.0, 0.0, 0.0, 0.0, 0.0, 0.0, 0.0, 0.0, 0.0, 0.0, 0.0, 0.0, 0.0, 0.0, 0.0, 0.0, 0.0, 0.0, 0.0, 0.0, 0.0, 0.0, 0.0, 0.0, 0.0, 0.0, 0.0, 0.0, 0.0, 0.0, 0.0, 0.0, 0.0, 0.0, 0.0, 0.0, 0.0, 0.0, 0.0, 0.0, 0.0, 0.0, 0.0, 0.0, 0.0, 0.0, 0.0, 0.0, 0.0, 0.0, 0.0, 0.0, 0.0, 0.0, 0.0, 0.0, 0.0, 0.0, 0.0, 0.0, 0.0, 0.0, 0.0, 0.0, 0.0, 0.0, 0.0, 0.0, 0.0, 0.0, 0.0, 0.0, 0.0, 0.0, 0.0, 0.0, 0.0, 0.0, 0.0, 0.0, 0.0, 0.0, 0.0, 0.0, 0.0, 0.0, 0.0, 0.0, 0.0, 0.0, 0.0, 0.0, 0.0, 0.0, 0.0, 0.0, 0.0, 0.0, 0.0, 0.0, 0.0, 0.0, 0.0, 0.0, 0.0, 0.0, 0.0, 0.0, 0.0, 0.0, 0.0, 0.0, 0.0, 0.0, 0.0, 0.0, 0.0, 0.0, 0.0, 0.0, 0.0, 0.0, 0.0, 0.0, 0.0, 0.0, 0.0, 0.0, 0.0, 0.0, 0.0, 0.0, 0.0, 0.0, 0.0, 0.0, 0.0, 0.0, 0.0, 0.0, 0.0, 0.0, 0.0, 0.0, 0.0, 0.0, 0.0, 0.0, 0.0, 0.0, 0.0, 0.0, 0.0, 0.0, 0.0, 0.0, 0.0, 0.0, 0.0, 0.0, 0.0, 0.0, 0.0, 0.0, 0.0, 0.0, 0.0, 0.0, 0.0, 0.0, 0.0, 0.0, 0.0, 0.0, 0.0, 0.0, 0.0, 0.0, 0.0, 0.0, 0.0, 0.0, 0.0, 0.0, 0.0, 0.0, 0.0, 0.0, 0.0, 0.0, 0.0, 0.0, 0.0, 0.0, 0.0, 0.0, 0.0, 0.0, 0.0, 0.0, 0.0, 0.0, 0.0, 0.0, 0.0, 0.0, 0.0, 0.0, 0.0, 0.0, 0.0, 0.0, 0.0, 0.0, 0.0, 0.0, 0.0, 0.0, 0.0, 0.0, 0.0, 0.0, 0.0, 0.0, 0.0, 0.0, 0.0, 0.0, 0.0, 0.0, 0.0, 0.0, 0.0, 0.0, 0.0, 0.0, 0.0, 0.0, 0.0, 0.0, 0.0, 0.0, 0.0, 0.0, 0.0, 0.0, 0.0, 0.0, 0.0, 0.0, 0.0, 0.0, 0.0, 0.0, 0.0, 0.0, 0.0, 0.0, 0.0, 0.0, 0.0, 0.0, 0.0, 0.0, 0.0, 0.0, 0.0, 0.0, 0.0, 0.0, 0.0, 0.0, 0.0, 0.0, 0.0, 0.0, 0.0, 0.0, 0.0, 0.0, 0.0, 0.0, 0.0, 0.0, 0.0, 0.0, 0.0, 0.0, 0.0, 0.0, 0.0, 0.0, 0.0, 0.0, 0.0, 0.0, 0.0, 0.0, 0.0, 0.0, 0.0, 0.0, 0.0, 0.0, 0.0, 0.0, 0.0, 0.0, 0.0, 0.0, 0.0, 0.0, 0.0, 0.0, 0.0, 0.0, 0.0, 0.0, 0.0, 0.0, 0.0, 0.0, 0.0, 0.0, 0.0, 0.0, 0.0, 0.0, 0.0, 0.0, 0.0, 0.0, 0.0, 0.0, 0.0, 0.0, 0.0, 0.0, 0.0, 0.0, 0.0, 0.0, 0.0, 0.0, 0.0, 0.0, 0.0, 0.0, 0.0, 0.0, 0.0, 0.0, 0.0, 0.0, 0.0, 0.0, 0.0, 0.0, 0.0, 0.0, 0.0, 0.0, 0.0, 0.0, 0.0, 0.0, 0.0, 0.0, 0.0, 0.0, 0.0, 0.0, 0.0, 0.0, 0.0, 0.0, 0.0, 0.0, 0.0, 0.0, 0.0, 0.0, 0.0, 0.0, 0.0, 0.0, 0.0, 0.0, 0.0, 0.0, 0.0, 0.0, 0.0, 0.0, 0.0, 0.0, 0.0, 0.0, 0.0, 0.0, 0.0, 0.0, 0.0, 0.0, 0.0, 0.0, 0.0, 0.0, 0.0, 0.0, 0.0, 0.0, 0.0, 0.0, 0.0, 0.0, 0.0, 0.0, 0.0, 0.0, 0.0, 0.0, 0.0, 0.0, 0.0, 0.0, 0.0, 0.0, 0.0, 0.0, 0.0, 0.0, 0.0, 0.0, 0.0, 0.0, 0.0, 0.0, 0.0, 0.0, 0.0, 0.0, 0.0, 0.0, 0.0, 0.0, 0.0, 0.0, 0.0, 0.0, 0.0, 0.0, 0.0, 0.0, 0.0, 0.0, 0.0, 0.0, 0.0, 0.0, 0.0, 0.0, 0.0, 0.0, 0.0, 0.0, 0.0, 0.0, 0.0, 0.0, 0.0, 0.0, 0.0, 0.0, 0.0, 0.0, 0.0, 0.0, 0.0, 0.0, 0.0, 0.0, 0.0, 0.0, 0.0, 0.0, 0.0, 0.0, 0.0, 0.0, 0.0, 0.0, 0.0, 0.0, 0.0, 0.0, 0.0, 0.0, 0.0, 0.0, 0.0, 0.0, 0.0, 0.0, 0.0, 0.0, 0.0, 0.0, 0.0, 0.0, 0.0, 0.0, 0.0, 0.0, 0.0, 0.0, 0.0, 0.0, 0.0, 0.0, 0.0, 0.0, 0.0, 0.0, 0.0, 0.0, 0.0, 0.0, 0.0, 0.0, 0.0, 0.0, 0.0, 0.0, 0.0, 0.0, 0.0, 0.0, 0.0, 0.0, 0.0, 0.0, 0.0, 0.0, 0.0, 0.0, 0.0, 0.0, 0.0, 0.0, 0.0, 0.0, 0.0, 0.0, 0.0, 0.0, 0.0, 0.0, 0.0, 0.0, 0.0, 0.0, 0.0, 0.0, 0.0, 0.0, 0.0, 0.0, 0.0, 0.0, 0.0, 0.0, 0.0, 0.0, 0.0, 0.0, 0.0, 0.0, 0.0, 0.0, 0.0, 0.0, 0.0, 0.0, 0.0, 0.0, 0.0, 0.0, 0.0, 0.0, 0.0, 0.0, 0.0, 0.0, 0.0, 0.0, 0.0, 0.0, 0.0, 0.0, 0.0, 0.0, 0.0, 0.0, 0.0, 0.0, 0.0, 0.0, 0.0, 0.0, 0.0, 0.0, 0.0, 0.0, 0.0, 0.0, 0.0, 0.0, 0.0, 0.0, 0.0, 0.0, 0.0, 0.0, 0.0, 0.0, 0.0, 0.0, 0.0, 0.0, 0.0, 0.0, 0.0, 0.0, 0.0, 0.0, 0.0, 0.0, 0.0, 0.0, 0.0, 0.0, 0.0, 0.0, 0.0, 0.0, 0.0, 0.0, 0.0, 0.0, 0.0, 0.0, 0.0, 0.0, 0.0, 0.0, 0.0, 0.0, 0.0, 0.0, 0.0, 0.0, 0.0, 0.0, 0.0, 0.0, 0.0, 0.0, 0.0, 0.0, 0.0, 0.0, 0.0, 0.0, 0.0, 0.0, 0.0, 0.0, 0.0, 0.0, 0.0, 0.0, 0.0, 0.0, 0.0, 0.0, 0.0, 0.0, 0.0, 0.0, 0.0, 0.0, 0.0, 0.0, 0.0, 0.0, 0.0, 0.0, 0.0, 0.0, 0.0, 0.0, 0.0, 0.0, 0.0, 0.0, 0.0, 0.0, 0.0, 0.0, 0.0, 0.0, 0.0, 0.0, 0.0, 0.0, 0.0, 0.0, 0.0, 0.0, 0.0, 0.0, 0.0, 0.0, 0.0, 0.0, 0.0, 0.0, 0.0, 0.0, 0.0, 0.0, 0.0, 0.0, 0.0, 0.0, 0.0, 0.0, 0.0, 0.0, 0.0, 0.0, 0.0, 0.0, 0.0, 0.0, 0.0, 0.0, 0.0, 0.0, 0.0, 0.0, 0.0, 0.0, 0.0, 0.0, 0.0, 0.0, 0.0, 0.0, 0.0, 0.0, 0.0, 0.0, 0.0, 0.0, 0.0, 0.0, 0.0, 0.0, 0.0, 0.0, 0.0, 0.0, 0.0, 0.0, 0.0, 0.0, 0.0, 0.0, 0.0, 0.0, 0.0, 0.0, 0.0, 0.0, 0.0, 0.0, 0.0, 0.0, 0.0, 0.0, 0.0, 0.0, 0.0, 0.0, 0.0, 0.0, 0.0, 0.0, 0.0, 0.0, 0.0, 0.0, 0.0, 0.0, 0.0, 0.0, 0.0, 0.0, 0.0, 0.0, 0.0, 0.0, 0.0, 0.0, 0.0, 0.0, 0.0, 0.0, 0.0, 0.0, 0.0, 0.0, 0.0, 0.0, 0.0, 0.0, 0.0, 0.0, 0.0, 0.0, 0.0])
me_circle.materials.append(mat_material_001)
me_circle.update()
me_circle_001 = bpy.data.meshes.new('Circle.001')
me_circle_001.from_pydata([(-0.3769, -0.6197, 1.013e-06), (-0.3595, -0.8277, 1.013e-06), (-0.6595, 0.6159, 1.013e-06), (-0.5926, 0.4183, 1.013e-06), (0.7101, -0.1476, 1.013e-06), (0.9003, -0.06158, 1.013e-06), (-0.1957, -0.6984, 1.013e-06), (-0.8012, 0.4152, 1.013e-06), (0.7236, 0.0495, 1.013e-06), (-0.1229, -0.894, 1.013e-06), (-0.6834, 0.2429, 1.013e-06), (0.8835, 0.1836, 1.013e-06), (-9.137e-09, -0.7253, 1.013e-06), (-0.8835, 0.1836, 1.013e-06), (0.6834, 0.2429, 1.013e-06), (0.1229, -0.894, 1.013e-06), (-0.7236, 0.0495, 1.013e-06), (0.8012, 0.4152, 1.013e-06), (0.1957, -0.6984, 1.013e-06), (-0.9003, -0.06158, 1.013e-06), (0.5926, 0.4183, 1.013e-06), (0.3595, -0.8277, 1.013e-06), (-0.7101, -0.1476, 1.013e-06), (0.6595, 0.6159, 1.013e-06), (0.3769, -0.6197, 1.013e-06), (-0.8503, -0.3022, 1.013e-06), (0.4577, 0.5626, 1.013e-06), (-4.433e-09, 0.9024, 1.013e-06), (-0.09876, 0.7186, 1.013e-06), (0.5695, -0.7, 1.013e-06), (-0.644, -0.3337, 1.013e-06), (0.4689, 0.771, 1.013e-06), (-0.2435, 0.8689, 1.013e-06), (0.5301, -0.4951, 1.013e-06), (-0.7372, -0.5204, 1.013e-06), (0.289, 0.6653, 1.013e-06), (-0.289, 0.6653, 1.013e-06), (0.7372, -0.5204, 1.013e-06), (-0.5301, -0.4951, 1.013e-06), (0.2435, 0.8689, 1.013e-06), (-0.4689, 0.771, 1.013e-06), (0.644, -0.3337, 1.013e-06), (-0.5695, -0.7, 1.013e-06), (0.09876, 0.7186, 1.013e-06), (-0.4577, 0.5626, 1.013e-06), (0.8503, -0.3022, 1.013e-06), (-0.2408, -0.396, 9.537e-07), (-0.2297, -0.5289, 9.537e-07), (-0.4214, 0.3936, 9.537e-07), (-0.3786, 0.2673, 9.537e-07), (0.4538, -0.0943, 9.537e-07), (0.5753, -0.03935, 9.537e-07), (-0.125, -0.4463, 9.537e-07), (-0.512, 0.2653, 9.537e-07), (0.4624, 0.03163, 9.537e-07), (-0.07852, -0.5712, 9.537e-07), (-0.4367, 0.1552, 9.537e-07), (0.5646, 0.1173, 9.537e-07), (-6.85e-09, -0.4635, 9.537e-07), (-0.5646, 0.1173, 9.537e-07), (0.4367, 0.1552, 9.537e-07), (0.07852, -0.5712, 9.537e-07), (-0.4624, 0.03163, 9.537e-07), (0.512, 0.2653, 9.537e-07), (0.125, -0.4463, 9.537e-07), (-0.5753, -0.03935, 9.537e-07), (0.3786, 0.2673, 9.537e-07), (0.2297, -0.5289, 9.537e-07), (-0.4538, -0.0943, 9.537e-07), (0.4214, 0.3936, 9.537e-07), (0.2408, -0.396, 9.537e-07), (-0.5433, -0.1931, 9.537e-07), (0.2925, 0.3595, 9.537e-07), (-3.844e-09, 0.5766, 9.537e-07), (-0.06311, 0.4592, 9.537e-07), (0.3639, -0.4473, 9.537e-07), (-0.4115, -0.2132, 9.537e-07), (0.2996, 0.4927, 9.537e-07), (-0.1556, 0.5552, 9.537e-07), (0.3387, -0.3163, 9.537e-07), (-0.4711, -0.3325, 9.537e-07), (0.1846, 0.4251, 9.537e-07), (-0.1846, 0.4251, 9.537e-07), (0.4711, -0.3325, 9.537e-07), (-0.3387, -0.3163, 9.537e-07), (0.1556, 0.5552, 9.537e-07), (-0.2996, 0.4927, 9.537e-07), (0.4115, -0.2132, 9.537e-07), (-0.3639, -0.4473, 9.537e-07), (0.06311, 0.4592, 9.537e-07), (-0.2925, 0.3595, 9.537e-07), (0.5433, -0.1931, 9.537e-07), (-0.1331, -0.2188, 9.537e-07), (-0.127, -0.2923, 9.537e-07), (-0.2329, 0.2175, 9.537e-07), (-0.2093, 0.1477, 9.537e-07), (0.2508, -0.05211, 9.537e-07), (0.3179, -0.02175, 9.537e-07), (-0.0691, -0.2466, 9.537e-07), (-0.2829, 0.1466, 9.537e-07), (0.2555, 0.01748, 9.537e-07), (-0.04339, -0.3157, 9.537e-07), (-0.2413, 0.08577, 9.537e-07), (0.312, 0.06483, 9.537e-07), (-3.88e-09, -0.2561, 9.537e-07), (-0.312, 0.06483, 9.537e-07), (0.2413, 0.08577, 9.537e-07), (0.04339, -0.3157, 9.537e-07), (-0.2555, 0.01748, 9.537e-07), (0.2829, 0.1466, 9.537e-07), (0.0691, -0.2466, 9.537e-07), (-0.3179, -0.02175, 9.537e-07), (0.2093, 0.1477, 9.537e-07), (0.127, -0.2923, 9.537e-07), (-0.2508, -0.05211, 9.537e-07), (0.2329, 0.2175, 9.537e-07), (0.1331, -0.2188, 9.537e-07), (-0.3003, -0.1067, 9.537e-07), (0.1616, 0.1987, 9.537e-07), (-2.219e-09, 0.3187, 9.537e-07), (-0.03488, 0.2537, 9.537e-07), (0.2011, -0.2472, 9.537e-07), (-0.2274, -0.1178, 9.537e-07), (0.1656, 0.2723, 9.537e-07), (-0.08597, 0.3068, 9.537e-07), (0.1872, -0.1748, 9.537e-07), (-0.2603, -0.1838, 9.537e-07), (0.102, 0.2349, 9.537e-07), (-0.102, 0.2349, 9.537e-07), (0.2603, -0.1838, 9.537e-07), (-0.1872, -0.1748, 9.537e-07), (0.08597, 0.3068, 9.537e-07), (-0.1656, 0.2723, 9.537e-07), (0.2274, -0.1178, 9.537e-07), (-0.2011, -0.2472, 9.537e-07), (0.03488, 0.2537, 9.537e-07), (-0.1616, 0.1987, 9.537e-07), (0.3003, -0.1067, 9.537e-07), (-7.6e-10, 3.013e-08, 1.073e-06), (0.8503, -0.3022, 0.4241), (0.7101, -0.1476, 0.4241), (-0.4577, 0.5626, 0.4241), (-0.6595, 0.6159, 0.4241), (0.09876, 0.7186, 0.4241), (-4.433e-09, 0.9024, 0.4241), (-0.5695, -0.7, 0.4241), (-0.3769, -0.6197, 0.4241), (0.644, -0.3337, 0.4241), (-0.4689, 0.771, 0.4241), (0.2435, 0.8689, 0.4241), (-0.5301, -0.4951, 0.4241), (0.7372, -0.5204, 0.4241), (-0.289, 0.6653, 0.4241), (0.289, 0.6653, 0.4241), (-0.7372, -0.5204, 0.4241), (0.5301, -0.4951, 0.4241), (-0.2435, 0.8689, 0.4241), (0.4689, 0.771, 0.4241), (-0.644, -0.3337, 0.4241), (0.5695, -0.7, 0.4241), (-0.09876, 0.7186, 0.4241), (0.4577, 0.5626, 0.4241), (-0.8503, -0.3022, 0.4241), (0.3769, -0.6197, 0.4241), (0.6595, 0.6159, 0.4241), (-0.7101, -0.1476, 0.4241), (0.3595, -0.8277, 0.4241), (0.5926, 0.4183, 0.4241), (-0.9003, -0.06158, 0.4241), (0.1957, -0.6984, 0.4241), (0.8012, 0.4152, 0.4241), (-0.7236, 0.0495, 0.4241), (0.1229, -0.894, 0.4241), (0.6834, 0.2429, 0.4241), (-0.8835, 0.1836, 0.4241), (-9.137e-09, -0.7253, 0.4241), (0.8835, 0.1836, 0.4241), (-0.6834, 0.2429, 0.4241), (-0.1229, -0.894, 0.4241), (0.7236, 0.0495, 0.4241), (-0.8012, 0.4152, 0.4241), (-0.1957, -0.6984, 0.4241), (0.9003, -0.06158, 0.4241), (-0.5926, 0.4183, 0.4241), (-0.3595, -0.8277, 0.4241), (0.5403, -0.2144, 0.5119), (0.4507, -0.1156, 0.5119), (-0.2955, 0.3382, 0.5119), (-0.4245, 0.3723, 0.5119), (0.06007, 0.4379, 0.5119), (-0.003037, 0.5553, 0.5119), (-0.3669, -0.4686, 0.5119), (-0.2439, -0.4173, 0.5119), (0.4085, -0.2345, 0.5119), (-0.3026, 0.4714, 0.5119), (0.1525, 0.5339, 0.5119), (-0.3418, -0.3376, 0.5119), (0.468, -0.3538, 0.5119), (-0.1877, 0.4038, 0.5119), (0.1816, 0.4038, 0.5119), (-0.4741, -0.3538, 0.5119), (0.3357, -0.3376, 0.5119), (-0.1586, 0.5339, 0.5119), (0.2966, 0.4714, 0.5119), (-0.4145, -0.2345, 0.5119), (0.3609, -0.4686, 0.5119), (-0.06615, 0.4379, 0.5119), (0.2895, 0.3382, 0.5119), (-0.5464, -0.2144, 0.5119), (0.2378, -0.4173, 0.5119), (0.4184, 0.3723, 0.5119), (-0.4568, -0.1156, 0.5119), (0.2267, -0.5502, 0.5119), (0.3756, 0.246, 0.5119), (-0.5783, -0.06065, 0.5119), (0.122, -0.4676, 0.5119), (0.5089, 0.244, 0.5119), (-0.4654, 0.01033, 0.5119), (0.07548, -0.5926, 0.5119), (0.4337, 0.1339, 0.5119), (-0.5676, 0.09601, 0.5119), (-0.003037, -0.4848, 0.5119), (0.5615, 0.09601, 0.5119), (-0.4398, 0.1339, 0.5119), (-0.08155, -0.5926, 0.5119), (0.4594, 0.01033, 0.5119), (-0.515, 0.244, 0.5119), (-0.1281, -0.4676, 0.5119), (0.5722, -0.06065, 0.5119), (-0.3817, 0.246, 0.5119), (-0.2328, -0.5502, 0.5119), (0.2972, -0.128, 0.5119), (0.2477, -0.07341, 0.5119), (-0.1647, 0.1774, 0.5119), (-0.2359, 0.1962, 0.5119), (0.03184, 0.2324, 0.5119), (-0.003037, 0.2974, 0.5119), (-0.2041, -0.2685, 0.5119), (-0.1361, -0.2401, 0.5119), (0.2244, -0.1391, 0.5119), (-0.1686, 0.251, 0.5119), (0.08294, 0.2855, 0.5119), (-0.1902, -0.1961, 0.5119), (0.2573, -0.2051, 0.5119), (-0.1051, 0.2136, 0.5119), (0.09901, 0.2136, 0.5119), (-0.2634, -0.2051, 0.5119), (0.1842, -0.1961, 0.5119), (-0.08901, 0.2855, 0.5119), (0.1625, 0.251, 0.5119), (-0.2305, -0.1391, 0.5119), (0.1981, -0.2685, 0.5119), (-0.03791, 0.2324, 0.5119), (0.1586, 0.1774, 0.5119), (-0.3033, -0.128, 0.5119), (0.13, -0.2401, 0.5119), (0.2299, 0.1962, 0.5119), (-0.2538, -0.07341, 0.5119), (0.1239, -0.3136, 0.5119), (0.2062, 0.1264, 0.5119), (-0.321, -0.04305, 0.5119), (0.06607, -0.2679, 0.5119), (0.2799, 0.1253, 0.5119), (-0.2586, -0.003823, 0.5119), (0.04035, -0.337, 0.5119), (0.2383, 0.06447, 0.5119), (-0.315, 0.04353, 0.5119), (-0.003037, -0.2774, 0.5119), (0.309, 0.04353, 0.5119), (-0.2444, 0.06447, 0.5119), (-0.04643, -0.337, 0.5119), (0.2525, -0.003823, 0.5119), (-0.286, 0.1253, 0.5119), (-0.07214, -0.2679, 0.5119), (0.3149, -0.04305, 0.5119), (-0.2123, 0.1264, 0.5119), (-0.13, -0.3136, 0.5119), (-0.003037, -0.0213, 0.5119)], [], [(29, 75, 70, 24), (42, 88, 84, 38), (14, 60, 57, 11), (28, 74, 73, 27), (41, 87, 83, 37), (13, 59, 56, 10), (26, 72, 69, 23), (40, 86, 82, 36), (12, 58, 55, 9), (25, 71, 68, 22), (39, 85, 81, 35), (11, 57, 54, 8), (24, 70, 67, 21), (38, 84, 80, 34), (10, 56, 53, 7), (23, 69, 66, 20), (37, 83, 79, 33), (9, 55, 52, 6), (22, 68, 65, 19), (36, 82, 78, 32), (8, 54, 51, 5), (4, 50, 91, 45), (21, 67, 64, 18), (35, 81, 77, 31), (7, 53, 49, 3), (2, 48, 90, 44), (20, 66, 63, 17), (34, 80, 76, 30), (6, 52, 47, 1), (27, 73, 89, 43), (19, 65, 62, 16), (33, 79, 75, 29), (5, 51, 50, 4), (0, 46, 88, 42), (18, 64, 61, 15), (32, 78, 74, 28), (3, 49, 48, 2), (45, 91, 87, 41), (17, 63, 60, 14), (31, 77, 72, 26), (1, 47, 46, 0), (44, 90, 86, 40), (16, 62, 59, 13), (30, 76, 71, 25), (43, 89, 85, 39), (15, 61, 58, 12), (75, 121, 116, 70), (88, 134, 130, 84), (60, 106, 103, 57), (74, 120, 119, 73), (87, 133, 129, 83), (59, 105, 102, 56), (72, 118, 115, 69), (86, 132, 128, 82), (58, 104, 101, 55), (71, 117, 114, 68), (85, 131, 127, 81), (57, 103, 100, 54), (70, 116, 113, 67), (84, 130, 126, 80), (56, 102, 99, 53), (69, 115, 112, 66), (83, 129, 125, 79), (55, 101, 98, 52), (68, 114, 111, 65), (82, 128, 124, 78), (54, 100, 97, 51), (50, 96, 137, 91), (67, 113, 110, 64), (81, 127, 123, 77), (53, 99, 95, 49), (48, 94, 136, 90), (66, 112, 109, 63), (80, 126, 122, 76), (52, 98, 93, 47), (73, 119, 135, 89), (65, 111, 108, 62), (79, 125, 121, 75), (51, 97, 96, 50), (46, 92, 134, 88), (64, 110, 107, 61), (78, 124, 120, 74), (49, 95, 94, 48), (91, 137, 133, 87), (63, 109, 106, 60), (77, 123, 118, 72), (47, 93, 92, 46), (90, 136, 132, 86), (62, 108, 105, 59), (76, 122, 117, 71), (89, 135, 131, 85), (61, 107, 104, 58), (137, 138, 133), (133, 138, 129), (129, 138, 125), (125, 138, 121), (121, 138, 116), (116, 138, 113), (113, 138, 110), (110, 138, 107), (107, 138, 104), (104, 138, 101), (101, 138, 98), (98, 138, 93), (93, 138, 92), (92, 138, 134), (134, 138, 130), (130, 138, 126), (126, 138, 122), (122, 138, 117), (117, 138, 114), (114, 138, 111), (111, 138, 108), (108, 138, 105), (105, 138, 102), (102, 138, 99), (99, 138, 95), (95, 138, 94), (94, 138, 136), (136, 138, 132), (132, 138, 128), (128, 138, 124), (124, 138, 120), (120, 138, 119), (119, 138, 135), (135, 138, 131), (131, 138, 127), (127, 138, 123), (123, 138, 118), (118, 138, 115), (115, 138, 112), (112, 138, 109), (109, 138, 106), (106, 138, 103), (103, 138, 100), (100, 138, 97), (97, 138, 96), (96, 138, 137), (159, 163, 209, 205), (145, 150, 196, 191), (173, 176, 222, 219), (160, 144, 190, 206), (147, 151, 197, 193), (174, 177, 223, 220), (161, 164, 210, 207), (148, 152, 198, 194), (175, 178, 224, 221), (162, 165, 211, 208), (149, 153, 199, 195), (176, 179, 225, 222), (163, 166, 212, 209), (150, 154, 200, 196), (177, 180, 226, 223), (164, 167, 213, 210), (151, 155, 201, 197), (178, 181, 227, 224), (165, 168, 214, 211), (152, 156, 202, 198), (179, 182, 228, 225), (140, 139, 185, 186), (166, 169, 215, 212), (153, 157, 203, 199), (180, 183, 229, 226), (142, 141, 187, 188), (167, 170, 216, 213), (154, 158, 204, 200), (181, 184, 230, 227), (144, 143, 189, 190), (168, 171, 217, 214), (155, 159, 205, 201), (182, 140, 186, 228), (146, 145, 191, 192), (169, 172, 218, 215), (156, 160, 206, 202), (183, 142, 188, 229), (139, 147, 193, 185), (170, 173, 219, 216), (157, 161, 207, 203), (184, 146, 192, 230), (141, 148, 194, 187), (171, 174, 220, 217), (158, 162, 208, 204), (143, 149, 195, 189), (172, 175, 221, 218), (205, 209, 255, 251), (191, 196, 242, 237), (219, 222, 268, 265), (206, 190, 236, 252), (193, 197, 243, 239), (220, 223, 269, 266), (207, 210, 256, 253), (194, 198, 244, 240), (221, 224, 270, 267), (208, 211, 257, 254), (195, 199, 245, 241), (222, 225, 271, 268), (209, 212, 258, 255), (196, 200, 246, 242), (223, 226, 272, 269), (210, 213, 259, 256), (197, 201, 247, 243), (224, 227, 273, 270), (211, 214, 260, 257), (198, 202, 248, 244), (225, 228, 274, 271), (186, 185, 231, 232), (212, 215, 261, 258), (199, 203, 249, 245), (226, 229, 275, 272), (188, 187, 233, 234), (213, 216, 262, 259), (200, 204, 250, 246), (227, 230, 276, 273), (190, 189, 235, 236), (214, 217, 263, 260), (201, 205, 251, 247), (228, 186, 232, 274), (192, 191, 237, 238), (215, 218, 264, 261), (202, 206, 252, 248), (229, 188, 234, 275), (185, 193, 239, 231), (216, 219, 265, 262), (203, 207, 253, 249), (230, 192, 238, 276), (187, 194, 240, 233), (217, 220, 266, 263), (204, 208, 254, 250), (189, 195, 241, 235), (218, 221, 267, 264), (231, 239, 277), (239, 243, 277), (243, 247, 277), (247, 251, 277), (251, 255, 277), (255, 258, 277), (258, 261, 277), (261, 264, 277), (264, 267, 277), (267, 270, 277), (270, 273, 277), (273, 276, 277), (276, 238, 277), (238, 237, 277), (237, 242, 277), (242, 246, 277), (246, 250, 277), (250, 254, 277), (254, 257, 277), (257, 260, 277), (260, 263, 277), (263, 266, 277), (266, 269, 277), (269, 272, 277), (272, 275, 277), (275, 234, 277), (234, 233, 277), (233, 240, 277), (240, 244, 277), (244, 248, 277), (248, 252, 277), (252, 236, 277), (236, 235, 277), (235, 241, 277), (241, 245, 277), (245, 249, 277), (249, 253, 277), (253, 256, 277), (256, 259, 277), (259, 262, 277), (262, 265, 277), (265, 268, 277), (268, 271, 277), (271, 274, 277), (274, 232, 277), (232, 231, 277), (12, 9, 178, 175), (25, 22, 165, 162), (39, 35, 153, 149), (11, 8, 179, 176), (24, 21, 166, 163), (38, 34, 154, 150), (10, 7, 180, 177), (23, 20, 167, 164), (37, 33, 155, 151), (9, 6, 181, 178), (22, 19, 168, 165), (36, 32, 156, 152), (8, 5, 182, 179), (4, 45, 139, 140), (21, 18, 169, 166), (35, 31, 157, 153), (7, 3, 183, 180), (2, 44, 141, 142), (20, 17, 170, 167), (34, 30, 158, 154), (6, 1, 184, 181), (27, 43, 143, 144), (19, 16, 171, 168), (33, 29, 159, 155), (5, 4, 140, 182), (0, 42, 145, 146), (18, 15, 172, 169), (32, 28, 160, 156), (3, 2, 142, 183), (45, 41, 147, 139), (17, 14, 173, 170), (31, 26, 161, 157), (1, 0, 146, 184), (44, 40, 148, 141), (16, 13, 174, 171), (30, 25, 162, 158), (43, 39, 149, 143), (15, 12, 175, 172), (29, 24, 163, 159), (42, 38, 150, 145), (14, 11, 176, 173), (28, 27, 144, 160), (41, 37, 151, 147), (13, 10, 177, 174), (26, 23, 164, 161), (40, 36, 152, 148)])
me_circle_001.polygons.foreach_set('use_smooth', [True] * 322)
_uv = me_circle_001.uv_layers.new(name='UVMap')
_uv.uv.foreach_set('vector', [0.0, 0.0, 0.0, 0.0, 0.0, 0.0, 0.0, 0.0, 0.0, 0.0, 0.0, 0.0, 0.0, 0.0, 0.0, 0.0, 0.0, 0.0, 0.0, 0.0, 0.0, 0.0, 0.0, 0.0, 0.0, 0.0, 0.0, 0.0, 0.0, 0.0, 0.0, 0.0, 0.0, 0.0, 0.0, 0.0, 0.0, 0.0, 0.0, 0.0, 0.0, 0.0, 0.0, 0.0, 0.0, 0.0, 0.0, 0.0, 0.0, 0.0, 0.0, 0.0, 0.0, 0.0, 0.0, 0.0, 0.0, 0.0, 0.0, 0.0, 0.0, 0.0, 0.0, 0.0, 0.0, 0.0, 0.0, 0.0, 0.0, 0.0, 0.0, 0.0, 0.0, 0.0, 0.0, 0.0, 0.0, 0.0, 0.0, 0.0, 0.0, 0.0, 0.0, 0.0, 0.0, 0.0, 0.0, 0.0, 0.0, 0.0, 0.0, 0.0, 0.0, 0.0, 0.0, 0.0, 0.0, 0.0, 0.0, 0.0, 0.0, 0.0, 0.0, 0.0, 0.0, 0.0, 0.0, 0.0, 0.0, 0.0, 0.0, 0.0, 0.0, 0.0, 0.0, 0.0, 0.0, 0.0, 0.0, 0.0, 0.0, 0.0, 0.0, 0.0, 0.0, 0.0, 0.0, 0.0, 0.0, 0.0, 0.0, 0.0, 0.0, 0.0, 0.0, 0.0, 0.0, 0.0, 0.0, 0.0, 0.0, 0.0, 0.0, 0.0, 0.0, 0.0, 0.0, 0.0, 0.0, 0.0, 0.0, 0.0, 0.0, 0.0, 0.0, 0.0, 0.0, 0.0, 0.0, 0.0, 0.0, 0.0, 0.0, 0.0, 0.0, 0.0, 0.0, 0.0, 0.0, 0.0, 0.0, 0.0, 0.0, 0.0, 0.0, 0.0, 0.0, 0.0, 0.0, 0.0, 0.0, 0.0, 0.0, 0.0, 0.0, 0.0, 0.0, 0.0, 0.0, 0.0, 0.0, 0.0, 0.0, 0.0, 0.0, 0.0, 0.0, 0.0, 0.0, 0.0, 0.0, 0.0, 0.0, 0.0, 0.0, 0.0, 0.0, 0.0, 0.0, 0.0, 0.0, 0.0, 0.0, 0.0, 0.0, 0.0, 0.0, 0.0, 0.0, 0.0, 0.0, 0.0, 0.0, 0.0, 0.0, 0.0, 0.0, 0.0, 0.0, 0.0, 0.0, 0.0, 0.0, 0.0, 0.0, 0.0, 0.0, 0.0, 0.0, 0.0, 0.0, 0.0, 0.0, 0.0, 0.0, 0.0, 0.0, 0.0, 0.0, 0.0, 0.0, 0.0, 0.0, 0.0, 0.0, 0.0, 0.0, 0.0, 0.0, 0.0, 0.0, 0.0, 0.0, 0.0, 0.0, 0.0, 0.0, 0.0, 0.0, 0.0, 0.0, 0.0, 0.0, 0.0, 0.0, 0.0, 0.0, 0.0, 0.0, 0.0, 0.0, 0.0, 0.0, 0.0, 0.0, 0.0, 0.0, 0.0, 0.0, 0.0, 0.0, 0.0, 0.0, 0.0, 0.0, 0.0, 0.0, 0.0, 0.0, 0.0, 0.0, 0.0, 0.0, 0.0, 0.0, 0.0, 0.0, 0.0, 0.0, 0.0, 0.0, 0.0, 0.0, 0.0, 0.0, 0.0, 0.0, 0.0, 0.0, 0.0, 0.0, 0.0, 0.0, 0.0, 0.0, 0.0, 0.0, 0.0, 0.0, 0.0, 0.0, 0.0, 0.0, 0.0, 0.0, 0.0, 0.0, 0.0, 0.0, 0.0, 0.0, 0.0, 0.0, 0.0, 0.0, 0.0, 0.0, 0.0, 0.0, 0.0, 0.0, 0.0, 0.0, 0.0, 0.0, 0.0, 0.0, 0.0, 0.0, 0.0, 0.0, 0.0, 0.0, 0.0, 0.0, 0.0, 0.0, 0.0, 0.0, 0.0, 0.0, 0.0, 0.0, 0.0, 0.0, 0.0, 0.0, 0.0, 0.0, 0.0, 0.0, 0.0, 0.0, 0.0, 0.0, 0.0, 0.0, 0.0, 0.0, 0.0, 0.0, 0.0, 0.0, 0.0, 0.0, 0.0, 0.0, 0.0, 0.0, 0.0, 0.0, 0.0, 0.0, 0.0, 0.0, 0.0, 0.0, 0.0, 0.0, 0.0, 0.0, 0.0, 0.0, 0.0, 0.0, 0.0, 0.0, 0.0, 0.0, 0.0, 0.0, 0.0, 0.0, 0.0, 0.0, 0.0, 0.0, 0.0, 0.0, 0.0, 0.0, 0.0, 0.0, 0.0, 0.0, 0.0, 0.0, 0.0, 0.0, 0.0, 0.0, 0.0, 0.0, 0.0, 0.0, 0.0, 0.0, 0.0, 0.0, 0.0, 0.0, 0.0, 0.0, 0.0, 0.0, 0.0, 0.0, 0.0, 0.0, 0.0, 0.0, 0.0, 0.0, 0.0, 0.0, 0.0, 0.0, 0.0, 0.0, 0.0, 0.0, 0.0, 0.0, 0.0, 0.0, 0.0, 0.0, 0.0, 0.0, 0.0, 0.0, 0.0, 0.0, 0.0, 0.0, 0.0, 0.0, 0.0, 0.0, 0.0, 0.0, 0.0, 0.0, 0.0, 0.0, 0.0, 0.0, 0.0, 0.0, 0.0, 0.0, 0.0, 0.0, 0.0, 0.0, 0.0, 0.0, 0.0, 0.0, 0.0, 0.0, 0.0, 0.0, 0.0, 0.0, 0.0, 0.0, 0.0, 0.0, 0.0, 0.0, 0.0, 0.0, 0.0, 0.0, 0.0, 0.0, 0.0, 0.0, 0.0, 0.0, 0.0, 0.0, 0.0, 0.0, 0.0, 0.0, 0.0, 0.0, 0.0, 0.0, 0.0, 0.0, 0.0, 0.0, 0.0, 0.0, 0.0, 0.0, 0.0, 0.0, 0.0, 0.0, 0.0, 0.0, 0.0, 0.0, 0.0, 0.0, 0.0, 0.0, 0.0, 0.0, 0.0, 0.0, 0.0, 0.0, 0.0, 0.0, 0.0, 0.0, 0.0, 0.0, 0.0, 0.0, 0.0, 0.0, 0.0, 0.0, 0.0, 0.0, 0.0, 0.0, 0.0, 0.0, 0.0, 0.0, 0.0, 0.0, 0.0, 0.0, 0.0, 0.0, 0.0, 0.0, 0.0, 0.0, 0.0, 0.0, 0.0, 0.0, 0.0, 0.0, 0.0, 0.0, 0.0, 0.0, 0.0, 0.0, 0.0, 0.0, 0.0, 0.0, 0.0, 0.0, 0.0, 0.0, 0.0, 0.0, 0.0, 0.0, 0.0, 0.0, 0.0, 0.0, 0.0, 0.0, 0.0, 0.0, 0.0, 0.0, 0.0, 0.0, 0.0, 0.0, 0.0, 0.0, 0.0, 0.0, 0.0, 0.0, 0.0, 0.0, 0.0, 0.0, 0.0, 0.0, 0.0, 0.0, 0.0, 0.0, 0.0, 0.0, 0.0, 0.0, 0.0, 0.0, 0.0, 0.0, 0.0, 0.0, 0.0, 0.0, 0.0, 0.0, 0.0, 0.0, 0.0, 0.0, 0.0, 0.0, 0.0, 0.0, 0.0, 0.0, 0.0, 0.0, 0.0, 0.0, 0.0, 0.0, 0.0, 0.0, 0.0, 0.0, 0.0, 0.0, 0.0, 0.0, 0.0, 0.0, 0.0, 0.0, 0.0, 0.0, 0.0, 0.0, 0.0, 0.0, 0.0, 0.0, 0.0, 0.0, 0.0, 0.0, 0.0, 0.0, 0.0, 0.0, 0.0, 0.0, 0.0, 0.0, 0.0, 0.0, 0.0, 0.0, 0.0, 0.0, 0.0, 0.0, 0.0, 0.0, 0.0, 0.0, 0.0, 0.0, 0.0, 0.0, 0.0, 0.0, 0.0, 0.0, 0.0, 0.0, 0.0, 0.0, 0.0, 0.0, 0.0, 0.0, 0.0, 0.0, 0.0, 0.0, 0.0, 0.0, 0.0, 0.0, 0.0, 0.0, 0.0, 0.0, 0.0, 0.0, 0.0, 0.0, 0.0, 0.0, 0.0, 0.0, 0.0, 0.0, 0.0, 0.0, 0.0, 0.0, 0.0, 0.0, 0.0, 0.0, 0.0, 0.0, 0.0, 0.0, 0.0, 0.0, 0.0, 0.0, 0.0, 0.0, 0.0, 0.0, 0.0, 0.0, 0.0, 0.0, 0.0, 0.0, 0.0, 0.0, 0.0, 0.0, 0.0, 0.0, 0.0, 0.0, 0.0, 0.0, 0.0, 0.0, 0.0, 0.0, 0.0, 0.0, 0.0, 0.0, 0.0, 0.0, 0.0, 0.0, 0.0, 0.0, 0.0, 0.0, 0.0, 0.0, 0.0, 0.0, 0.0, 0.0, 0.0, 0.0, 0.0, 0.0, 0.0, 0.0, 0.0, 0.0, 0.0, 0.0, 0.0, 0.0, 0.0, 0.0, 0.0, 0.0, 0.0, 0.0, 0.0, 0.0, 0.0, 0.0, 0.0, 0.0, 0.0, 0.0, 0.0, 0.0, 0.0, 0.0, 0.0, 0.0, 0.0, 0.0, 0.0, 0.0, 0.0, 0.0, 0.0, 0.0, 0.0, 0.0, 0.0, 0.0, 0.0, 0.0, 0.0, 0.0, 0.0, 0.0, 0.0, 0.0, 0.0, 0.0, 0.0, 0.0, 0.0, 0.0, 0.0, 0.0, 0.0, 0.0, 0.0, 0.0, 0.0, 0.0, 0.0, 0.0, 0.0, 0.0, 0.0, 0.0, 0.0, 0.0, 0.0, 0.0, 0.0, 0.0, 0.0, 0.0, 0.0, 0.0, 0.0, 0.0, 0.0, 0.0, 0.0, 0.0, 0.0, 0.0, 0.0, 0.0, 0.0, 0.0, 0.0, 0.0, 0.0, 0.0, 0.0, 0.0, 0.0, 0.0, 0.0, 0.0, 0.0, 0.0, 0.0, 0.0, 0.0, 0.0, 0.0, 0.0, 0.0, 0.0, 0.0, 0.0, 0.0, 0.0, 0.0, 0.0, 0.0, 0.0, 0.0, 0.0, 0.0, 0.0, 0.0, 0.0, 0.0, 0.0, 0.0, 0.0, 0.0, 0.0, 0.0, 0.0, 0.0, 0.0, 0.0, 0.0, 0.0, 0.0, 0.0, 0.0, 0.0, 0.0, 0.0, 0.0, 0.0, 0.0, 0.0, 0.0, 0.0, 0.0, 0.0, 0.0, 0.0, 0.0, 0.0, 0.0, 0.0, 0.0, 0.0, 0.0, 0.0, 0.0, 0.0, 0.0, 0.0, 0.0, 0.0, 0.0, 0.0, 0.0, 0.0, 0.0, 0.0, 0.0, 0.0, 0.0, 0.0, 0.0, 0.0, 0.0, 0.0, 0.0, 0.0, 0.0, 0.0, 0.0, 0.0, 0.0, 0.0, 0.0, 0.0, 0.0, 0.0, 0.0, 0.0, 0.0, 0.0, 0.0, 0.0, 0.0, 0.0, 0.0, 0.0, 0.0, 0.0, 0.0, 0.0, 0.0, 0.0, 0.0, 0.0, 0.0, 0.0, 0.0, 0.0, 0.0, 0.0, 0.0, 0.0, 0.0, 0.0, 0.0, 0.0, 0.0, 0.0, 0.0, 0.0, 0.0, 0.0, 0.0, 0.0, 0.0, 0.0, 0.0, 0.0, 0.0, 0.0, 0.0, 0.0, 0.0, 0.0, 0.0, 0.0, 0.0, 0.0, 0.0, 0.0, 0.0, 0.0, 0.0, 0.0, 0.0, 0.0, 0.0, 0.0, 0.0, 0.0, 0.0, 0.0, 0.0, 0.0, 0.0, 0.0, 0.0, 0.0, 0.0, 0.0, 0.0, 0.0, 0.0, 0.0, 0.0, 0.0, 0.0, 0.0, 0.0, 0.0, 0.0, 0.0, 0.0, 0.0, 0.0, 0.0, 0.0, 0.0, 0.0, 0.0, 0.0, 0.0, 0.0, 0.0, 0.0, 0.0, 0.0, 0.0, 0.0, 0.0, 0.0, 0.0, 0.0, 0.0, 0.0, 0.0, 0.0, 0.0, 0.0, 0.0, 0.0, 0.0, 0.0, 0.0, 0.0, 0.0, 0.0, 0.0, 0.0, 0.0, 0.0, 0.0, 0.0, 0.0, 0.0, 0.0, 0.0, 0.0, 0.0, 0.0, 0.0, 0.0, 0.0, 0.0, 0.0, 0.0, 0.0, 0.0, 0.0, 0.0, 0.0, 0.0, 0.0, 0.0, 0.0, 0.0, 0.0, 0.0, 0.0, 0.0, 0.0, 0.0, 0.0, 0.0, 0.0, 0.0, 0.0, 0.0, 0.0, 0.0, 0.0, 0.0, 0.0, 0.0, 0.0, 0.0, 0.0, 0.0, 0.0, 0.0, 0.0, 0.0, 0.0, 0.0, 0.0, 0.0, 0.0, 0.0, 0.0, 0.0, 0.0, 0.0, 0.0, 0.0, 0.0, 0.0, 0.0, 0.0, 0.0, 0.0, 0.0, 0.0, 0.0, 0.0, 0.0, 0.0, 0.0, 0.0, 0.0, 0.0, 0.0, 0.0, 0.0, 0.0, 0.0, 0.0, 0.0, 0.0, 0.0, 0.0, 0.0, 0.0, 0.0, 0.0, 0.0, 0.0, 0.0, 0.0, 0.0, 0.0, 0.0, 0.0, 0.0, 0.0, 0.0, 0.0, 0.0, 0.0, 0.0, 0.0, 0.0, 0.0, 0.0, 0.0, 0.0, 0.0, 0.0, 0.0, 0.0, 0.0, 0.0, 0.0, 0.0, 0.0, 0.0, 0.0, 0.0, 0.0, 0.0, 0.0, 0.0, 0.0, 0.0, 0.0, 0.0, 0.0, 0.0, 0.0, 0.0, 0.0, 0.0, 0.0, 0.0, 0.0, 0.0, 0.0, 0.0, 0.0, 0.0, 0.0, 0.0, 0.0, 0.0, 0.0, 0.0, 0.0, 0.0, 0.0, 0.0, 0.0, 0.0, 0.0, 0.0, 0.0, 0.0, 0.0, 0.0, 0.0, 0.0, 0.0, 0.0, 0.0, 0.0, 0.0, 0.0, 0.0, 0.0, 0.0, 0.0, 0.0, 0.0, 0.0, 0.0, 0.0, 0.0, 0.0, 0.0, 0.0, 0.0, 0.0, 0.0, 0.0, 0.0, 0.0, 0.0, 0.0, 0.0, 0.0, 0.0, 0.0, 0.0, 0.0, 0.0, 0.0, 0.0, 0.0, 0.0, 0.0, 0.0, 0.0, 0.0, 0.0, 0.0, 0.0, 0.0, 0.0, 0.0, 0.0, 0.0, 0.0, 0.0, 0.0, 0.0, 0.0, 0.0, 0.0, 0.0, 0.0, 0.0, 0.0, 0.0, 0.0, 0.0, 0.0, 0.0, 0.0, 0.0, 0.0, 0.0, 0.0, 0.0, 0.0, 0.0, 0.0, 0.0, 0.0, 0.0, 0.0, 0.0, 0.0, 0.0, 0.0, 0.0, 0.0, 0.0, 0.0, 0.0, 0.0, 0.0, 0.0, 0.0, 0.0, 0.0, 0.0, 0.0, 0.0, 0.0, 0.0, 0.0, 0.0, 0.0, 0.0, 0.0, 0.0, 0.0, 0.0, 0.0, 0.0, 0.0, 0.0, 0.0, 0.0, 0.0, 0.0, 0.0, 0.0, 0.0, 0.0, 0.0, 0.0, 0.0, 0.0, 0.0, 0.0, 0.0, 0.0, 0.0, 0.0, 0.0, 0.0, 0.0, 0.0, 0.0, 0.0, 0.0, 0.0, 0.0, 0.0, 0.0, 0.0, 0.0, 0.0, 0.0, 0.0, 0.0, 0.0, 0.0, 0.0, 0.0, 0.0, 0.0, 0.0, 0.0, 0.0, 0.0, 0.0, 0.0, 0.0, 0.0, 0.0, 0.0, 0.0, 0.0, 0.0, 0.0, 0.0, 0.0, 0.0, 0.0, 0.0, 0.0, 0.0, 0.0, 0.0, 0.0, 0.0, 0.0, 0.0, 0.0, 0.0, 0.0, 0.0, 0.0, 0.0, 0.0, 0.0, 0.0, 0.0, 0.0, 0.0, 0.0, 0.0, 0.0, 0.0, 0.0, 0.0, 0.0, 0.0, 0.0, 0.0, 0.0, 0.0, 0.0, 0.0, 0.0, 0.0, 0.0, 0.0, 0.0, 0.0, 0.0, 0.0, 0.0, 0.0, 0.0, 0.0, 0.0, 0.0, 0.0, 0.0, 0.0, 0.0, 0.0, 0.0, 0.0, 0.0, 0.0, 0.0, 0.0, 0.0, 0.0, 0.0, 0.0, 0.0, 0.0, 0.0, 0.0, 0.0, 0.0, 0.0, 0.0, 0.0, 0.0, 0.0, 0.0, 0.0, 0.0, 0.0, 0.0, 0.0, 0.0, 0.0, 0.0, 0.0, 0.0, 0.0, 0.0, 0.0, 0.0, 0.0, 0.0, 0.0, 0.0, 0.0, 0.0, 0.0, 0.0, 0.0, 0.0, 0.0, 0.0, 0.0, 0.0, 0.0, 0.0, 0.0, 0.0, 0.0, 0.0, 0.0, 0.0, 0.0, 0.0, 0.0, 0.0, 0.0, 0.0, 0.0, 0.0, 0.0, 0.0, 0.0, 0.0, 0.0, 0.0, 0.0, 0.0, 0.0, 0.0, 0.0, 0.0, 0.0, 0.0, 0.0, 0.0, 0.0, 0.0, 0.0, 0.0, 0.0, 0.0, 0.0, 0.0, 0.0, 0.0, 0.0, 0.0, 0.0, 0.0, 0.0, 0.0, 0.0, 0.0, 0.0, 0.0, 0.0, 0.0, 0.0, 0.0, 0.0, 0.0, 0.0, 0.0, 0.0, 0.0, 0.0, 0.0, 0.0, 0.0, 0.0, 0.0, 0.0, 0.0, 0.0, 0.0, 0.0, 0.0, 0.0, 0.0, 0.0, 0.0, 0.0, 0.0, 0.0, 0.0, 0.0, 0.0, 0.0, 0.0, 0.0, 0.0, 0.0, 0.0, 0.0, 0.0, 0.0, 0.0, 0.0, 0.0, 0.0, 0.0, 0.0, 0.0, 0.0, 0.0, 0.0, 0.0, 0.0, 0.0, 0.0, 0.0, 0.0, 0.0, 0.0, 0.0, 0.0, 0.0, 0.0, 0.0, 0.0, 0.0, 0.0, 0.0, 0.0, 0.0, 0.0, 0.0, 0.0, 0.0, 0.0, 0.0, 0.0, 0.0, 0.0, 0.0, 0.0, 0.0, 0.0, 0.0, 0.0, 0.0, 0.0, 0.0, 0.0, 0.0, 0.0, 0.0, 0.0, 0.0, 0.0, 0.0, 0.0, 0.0, 0.0, 0.0, 0.0, 0.0, 0.0, 0.0, 0.0, 0.0, 0.0, 0.0, 0.0, 0.0, 0.0, 0.0, 0.0, 0.0, 0.0, 0.0, 0.0, 0.0, 0.0, 0.0, 0.0, 0.0, 0.0, 0.0, 0.0, 0.0, 0.0, 0.0, 0.0, 0.0, 0.0, 0.0, 0.0, 0.0, 0.0, 0.0, 0.0, 0.0, 0.0, 0.0, 0.0, 0.0, 0.0, 0.0, 0.0, 0.0, 0.0, 0.0, 0.0, 0.0, 0.0, 0.0, 0.0, 0.0, 0.0, 0.0, 0.0, 0.0, 0.0, 0.0, 0.0, 0.0, 0.0, 0.0, 0.0, 0.0, 0.0, 0.0, 0.0, 0.0, 0.0, 0.0, 0.0, 0.0, 0.0, 0.0, 0.0, 0.0, 0.0, 0.0, 0.0, 0.0, 0.0, 0.0, 0.0, 0.0, 0.0, 0.0, 0.0, 0.0, 0.0, 0.0, 0.0, 0.0, 0.0, 0.0, 0.0, 0.0, 0.0, 0.0, 0.0, 0.0, 0.0, 0.0, 0.0, 0.0, 0.0, 0.0, 0.0, 0.0, 0.0, 0.0, 0.0, 0.0, 0.0, 0.0, 0.0, 0.0, 0.0, 0.0, 0.0, 0.0, 0.0, 0.0, 0.0, 0.0, 0.0, 0.0, 0.0, 0.0, 0.0, 0.0, 0.0, 0.0, 0.0, 0.0, 0.0, 0.0, 0.0, 0.0, 0.0, 0.0, 0.0, 0.0, 0.0, 0.0, 0.0, 0.0, 0.0, 0.0, 0.0, 0.0, 0.0, 0.0, 0.0, 0.0, 0.0, 0.0, 0.0, 0.0, 0.0, 0.0, 0.0, 0.0, 0.0, 0.0, 0.0, 0.0, 0.0, 0.0, 0.0, 0.0, 0.0, 0.0, 0.0, 0.0, 0.0, 0.0, 0.0, 0.0, 0.0, 0.0, 0.0, 0.0, 0.0, 0.0, 0.0, 0.0, 0.0, 0.0, 0.0, 0.0, 0.0, 0.0, 0.0, 0.0, 0.0, 0.0, 0.0, 0.0, 0.0, 0.0, 0.0, 0.0, 0.0, 0.0, 0.0, 0.0, 0.0, 0.0, 0.0, 0.0, 0.0, 0.0, 0.0, 0.0, 0.0, 0.0, 0.0, 0.0, 0.0, 0.0, 0.0, 0.0, 0.0, 0.0, 0.0, 0.0, 0.0, 0.0, 0.0, 0.0, 0.0, 0.0, 0.0, 0.0, 0.0, 0.0, 0.0, 0.0, 0.0, 0.0, 0.0, 0.0, 0.0, 0.0, 0.0, 0.0, 0.0, 0.0, 0.0, 0.0, 0.0, 0.0, 0.0, 0.0, 0.0, 0.0, 0.0, 0.0, 0.0, 0.0, 0.0, 0.0, 0.0, 0.0, 0.0, 0.0, 0.0, 0.0, 0.0, 0.0, 0.0, 0.0, 0.0, 0.0, 0.0, 0.0, 0.0, 0.0, 0.0, 0.0, 0.0, 0.0, 0.0, 0.0, 0.0, 0.0, 0.0, 0.0, 0.0, 0.0, 0.0, 0.0, 0.0, 0.0, 0.0, 0.0, 0.0, 0.0, 0.0, 0.0, 0.0, 0.0, 0.0, 0.0, 0.0, 0.0, 0.0, 0.0, 0.0, 0.0, 0.0, 0.0, 0.0, 0.0, 0.0, 0.0, 0.0, 0.0, 0.0, 0.0, 0.0, 0.0, 0.0, 0.0, 0.0, 0.0, 0.0, 0.0, 0.0, 0.0, 0.0, 0.0, 0.0, 0.0, 0.0, 0.0, 0.0, 0.0, 0.0, 0.0, 0.0, 0.0, 0.0, 0.0, 0.0, 0.0, 0.0, 0.0, 0.0, 0.0, 0.0, 0.0, 0.0, 0.0, 0.0, 0.0, 0.0, 0.0, 0.0, 0.0, 0.0, 0.0, 0.0, 0.0, 0.0, 0.0, 0.0, 0.0, 0.0, 0.0, 0.0, 0.0, 0.0, 0.0, 0.0, 0.0, 0.0, 0.0, 0.0, 0.0, 0.0, 0.0, 0.0, 0.0, 0.0, 0.0, 0.0, 0.0, 0.0, 0.0, 0.0, 0.0, 0.0, 0.0, 0.0, 0.0, 0.0, 0.0, 0.0, 0.0, 0.0, 0.0, 0.0, 0.0, 0.0, 0.0, 0.0, 0.0, 0.0, 0.0, 0.0, 0.0, 0.0, 0.0, 0.0, 0.0, 0.0, 0.0, 0.0, 0.0, 0.0, 0.0, 0.0, 0.0, 0.0, 0.0, 0.0, 0.0, 0.0, 0.0, 0.0, 0.0, 0.0, 0.0, 0.0, 0.0, 0.0, 0.0, 0.0, 0.0, 0.0, 0.0, 0.0, 0.0, 0.0, 0.0, 0.0, 0.0, 0.0, 0.0, 0.0, 0.0, 0.0, 0.0, 0.0, 0.0, 0.0, 0.0, 0.0, 0.0, 0.0, 0.0, 0.0, 0.0, 0.0, 0.0, 0.0, 0.0, 0.0, 0.0, 0.0, 0.0, 0.0, 0.0, 0.0, 0.0, 0.0, 0.0, 0.0, 0.0, 0.0, 0.0, 0.0, 0.0, 0.0, 0.0, 0.0, 0.0, 0.0, 0.0, 0.0, 0.0, 0.0, 0.0, 0.0, 0.0, 0.0, 0.0, 0.0, 0.0, 0.0, 0.0, 0.0, 0.0, 0.0, 0.0, 0.0, 0.0, 0.0, 0.0, 0.0, 0.0, 0.0, 0.0, 0.0, 0.0, 0.0, 0.0, 0.0, 0.0, 0.0, 0.0, 0.0, 0.0, 0.0, 0.0, 0.0, 0.0, 0.0, 0.0, 0.0, 0.0, 0.0, 0.0, 0.0, 0.0, 0.0, 0.0, 0.0, 0.0, 0.0, 0.0, 0.0, 0.0, 0.0, 0.0, 0.0, 0.0, 0.0, 0.0, 0.0, 0.0, 0.0, 0.0, 0.0, 0.0, 0.0, 0.0, 0.0, 0.0, 0.0, 0.0, 0.0, 0.0, 0.0, 0.0, 0.0, 0.0, 0.0, 0.0, 0.0, 0.0, 0.0, 0.0, 0.0, 0.0, 0.0, 0.0, 0.0, 0.0, 0.0, 0.0, 0.0, 0.0, 0.0, 0.0, 0.0, 0.0, 0.0, 0.0, 0.0, 0.0, 0.0, 0.0, 0.0, 0.0, 0.0, 0.0, 0.0, 0.0, 0.0, 0.0, 0.0, 0.0, 0.0, 0.0, 0.0, 0.0, 0.0, 0.0, 0.0, 0.0, 0.0, 0.0, 0.0, 0.0, 0.0, 0.0, 0.0, 0.0, 0.0, 0.0, 0.0, 0.0, 0.0, 0.0, 0.0, 0.0, 0.0, 0.0, 0.0, 0.0, 0.0, 0.0, 0.0, 0.0, 0.0, 0.0, 0.0, 0.0, 0.0, 0.0, 0.0, 0.0, 0.0, 0.0, 0.0, 0.0, 0.0, 0.0, 0.0, 0.0, 0.0])
me_circle_001.materials.append(mat_material_002)
me_circle_001.update()
me_star = bpy.data.meshes.new('Star')
me_star.from_pydata([(1.086e-08, -2.686e-08, 0.2757), (0.0, 0.0, -0.25), (0.02961, -0.3846, -0.5272), (0.3491, -0.6881, -0.5272), (0.2929, -0.251, -0.5272), (0.7334, -0.2397, -0.5272), (0.3846, 0.02961, -0.5272), (0.6881, 0.3491, -0.5272), (0.251, 0.2929, -0.5272), (0.2397, 0.7334, -0.5272), (-0.02961, 0.3846, -0.5272), (-0.3491, 0.6881, -0.5272), (-0.2929, 0.251, -0.5272), (-0.7334, 0.2397, -0.5272), (-0.3846, -0.02961, -0.5272), (-0.6881, -0.3491, -0.5272), (-0.251, -0.2929, -0.5272), (-0.2397, -0.7334, -0.5272), (0.01259, 0.05654, 0.2262), (0.0283, 0.07486, 0.2024), (0.0493, 0.08945, 0.1786), (0.07479, 0.09921, 0.1548), (0.1038, 0.1032, 0.131), (0.1351, 0.1006, 0.1071), (0.1674, 0.09102, 0.08333), (0.1993, 0.07406, 0.05952), (0.2294, 0.04972, 0.03571), (0.2562, 0.01826, 0.0119), (0.2783, -0.01983, -0.0119), (0.2942, -0.06377, -0.03571), (0.3029, -0.1125, -0.05952), (0.3033, -0.1649, -0.08333), (0.2946, -0.2195, -0.1071), (0.2762, -0.2746, -0.131), (0.2478, -0.3287, -0.1548), (0.2093, -0.3798, -0.1786), (0.1612, -0.4264, -0.2024), (0.09499, -0.4266, -0.2931), (0.03108, -0.04889, 0.2262), (0.03293, -0.07295, 0.2024), (0.02839, -0.09811, 0.1786), (0.01727, -0.123, 0.1548), (-0.0004165, -0.1463, 0.131), (-0.02436, -0.1667, 0.1071), (-0.05402, -0.1827, 0.08333), (-0.08859, -0.1933, 0.05952), (-0.1271, -0.1974, 0.03571), (-0.1683, -0.1941, 0.0119), (-0.2108, -0.1827, -0.0119), (-0.2531, -0.163, -0.03571), (-0.2938, -0.1346, -0.05952), (-0.3311, -0.09787, -0.08333), (-0.3635, -0.05313, -0.1071), (-0.3895, -0.001108, -0.131), (-0.4076, 0.0572, -0.1548), (-0.4166, 0.1206, -0.1786), (-0.4154, 0.1875, -0.2024), (-0.3688, 0.2345, -0.2931), (-0.1141, -0.02001, 0.2262), (-0.16, -0.00501, 0.2024), (-0.203, 0.02262, 0.1786), (-0.2406, 0.06226, 0.1548), (-0.2701, 0.1128, 0.131), (-0.2893, 0.1726, 0.1071), (-0.2963, 0.2397, 0.08333), (-0.2894, 0.3117, 0.05952), (-0.2675, 0.3859, 0.03571), (-0.2298, 0.4594, 0.0119), (-0.1763, 0.5293, -0.0119), (-0.1074, 0.5925, -0.03571), (-0.0239, 0.6459, -0.05952), (0.07257, 0.6867, -0.08333), (0.1801, 0.7124, -0.1071), (0.296, 0.7205, -0.131), (0.4177, 0.7093, -0.1548), (0.5416, 0.6775, -0.1786), (0.6644, 0.6241, -0.2024), (0.7155, 0.502, -0.2931), (0.02001, -0.1141, 0.2262), (0.005009, -0.16, 0.2024), (-0.02262, -0.203, 0.1786), (-0.06226, -0.2406, 0.1548), (-0.1128, -0.2701, 0.131), (-0.1726, -0.2893, 0.1071), (-0.2397, -0.2963, 0.08333), (-0.3117, -0.2894, 0.05952), (-0.3859, -0.2675, 0.03571), (-0.4594, -0.2298, 0.0119), (-0.5293, -0.1763, -0.0119), (-0.5925, -0.1074, -0.03571), (-0.6459, -0.0239, -0.05952), (-0.6867, 0.07257, -0.08333), (-0.7124, 0.1801, -0.1071), (-0.7205, 0.296, -0.131), (-0.7093, 0.4177, -0.1548), (-0.6775, 0.5416, -0.1786), (-0.6241, 0.6644, -0.2024), (-0.502, 0.7155, -0.2931), (-0.02001, 0.1141, 0.2262), (-0.00501, 0.16, 0.2024), (0.02262, 0.203, 0.1786), (0.06226, 0.2406, 0.1548), (0.1128, 0.2701, 0.131), (0.1726, 0.2893, 0.1071), (0.2397, 0.2963, 0.08333), (0.3117, 0.2894, 0.05952), (0.3859, 0.2675, 0.03571), (0.4594, 0.2298, 0.0119), (0.5293, 0.1763, -0.0119), (0.5925, 0.1074, -0.03571), (0.6459, 0.0239, -0.05952), (0.6867, -0.07257, -0.08333), (0.7124, -0.1801, -0.1071), (0.7205, -0.296, -0.131), (0.7093, -0.4177, -0.1548), (0.6775, -0.5416, -0.1786), (0.6241, -0.6644, -0.2024), (0.502, -0.7155, -0.2931), (0.09484, -0.06654, 0.2262), (0.1167, -0.1096, 0.2024), (0.1276, -0.1596, 0.1786), (0.1261, -0.2141, 0.1548), (0.1112, -0.2707, 0.131), (0.08256, -0.3266, 0.1071), (0.04005, -0.379, 0.08333), (-0.01573, -0.425, 0.05952), (-0.08372, -0.462, 0.03571), (-0.1624, -0.4874, 0.0119), (-0.2496, -0.499, -0.0119), (-0.343, -0.4949, -0.03571), (-0.4398, -0.4736, -0.05952), (-0.5369, -0.4343, -0.08333), (-0.631, -0.3764, -0.1071), (-0.7188, -0.3001, -0.131), (-0.7969, -0.2063, -0.1548), (-0.862, -0.09606, -0.1786), (-0.9111, 0.02853, -0.2024), (-0.8609, 0.151, -0.2931), (0.06654, 0.09484, 0.2262), (0.1096, 0.1167, 0.2024), (0.1596, 0.1276, 0.1786), (0.2141, 0.1261, 0.1548), (0.2707, 0.1112, 0.131), (0.3266, 0.08256, 0.1071), (0.379, 0.04005, 0.08333), (0.425, -0.01573, 0.05952), (0.462, -0.08372, 0.03571), (0.4874, -0.1624, 0.0119), (0.499, -0.2496, -0.0119), (0.4949, -0.343, -0.03571), (0.4736, -0.4398, -0.05952), (0.4343, -0.5369, -0.08333), (0.3764, -0.631, -0.1071), (0.3001, -0.7188, -0.131), (0.2063, -0.7969, -0.1548), (0.09606, -0.862, -0.1786), (-0.02853, -0.9111, -0.2024), (-0.151, -0.8609, -0.2931), (-0.03108, 0.04889, 0.2262), (-0.03293, 0.07295, 0.2024), (-0.02839, 0.09811, 0.1786), (-0.01727, 0.123, 0.1548), (0.0004165, 0.1463, 0.131), (0.02436, 0.1667, 0.1071), (0.05402, 0.1827, 0.08333), (0.08859, 0.1933, 0.05952), (0.1271, 0.1974, 0.03571), (0.1683, 0.1941, 0.0119), (0.2108, 0.1827, -0.0119), (0.2531, 0.163, -0.03571), (0.2938, 0.1346, -0.05952), (0.3311, 0.09788, -0.08333), (0.3635, 0.05313, -0.1071), (0.3895, 0.001108, -0.131), (0.4076, -0.0572, -0.1548), (0.4166, -0.1206, -0.1786), (0.4154, -0.1875, -0.2024), (0.3688, -0.2345, -0.2931), (0.05654, -0.01259, 0.2262), (0.07486, -0.0283, 0.2024), (0.08945, -0.0493, 0.1786), (0.09921, -0.07479, 0.1548), (0.1032, -0.1038, 0.131), (0.1006, -0.1351, 0.1071), (0.09102, -0.1674, 0.08333), (0.07406, -0.1993, 0.05952), (0.04972, -0.2294, 0.03571), (0.01826, -0.2562, 0.0119), (-0.01983, -0.2783, -0.0119), (-0.06377, -0.2942, -0.03571), (-0.1125, -0.3029, -0.05952), (-0.1649, -0.3033, -0.08333), (-0.2195, -0.2946, -0.1071), (-0.2746, -0.2762, -0.131), (-0.3287, -0.2478, -0.1548), (-0.3798, -0.2093, -0.1786), (-0.4264, -0.1612, -0.2024), (-0.4266, -0.09499, -0.2931), (-0.09484, 0.06654, 0.2262), (-0.1167, 0.1096, 0.2024), (-0.1276, 0.1596, 0.1786), (-0.1261, 0.2141, 0.1548), (-0.1112, 0.2707, 0.131), (-0.08256, 0.3266, 0.1071), (-0.04005, 0.379, 0.08333), (0.01573, 0.425, 0.05952), (0.08372, 0.462, 0.03571), (0.1624, 0.4874, 0.0119), (0.2496, 0.499, -0.0119), (0.343, 0.4949, -0.03571), (0.4398, 0.4736, -0.05952), (0.5369, 0.4343, -0.08333), (0.631, 0.3764, -0.1071), (0.7188, 0.3001, -0.131), (0.7969, 0.2063, -0.1548), (0.862, 0.09606, -0.1786), (0.9111, -0.02853, -0.2024), (0.8609, -0.151, -0.2931), (0.1141, 0.02001, 0.2262), (0.16, 0.00501, 0.2024), (0.203, -0.02262, 0.1786), (0.2406, -0.06226, 0.1548), (0.2701, -0.1128, 0.131), (0.2893, -0.1726, 0.1071), (0.2963, -0.2397, 0.08333), (0.2894, -0.3117, 0.05952), (0.2675, -0.3859, 0.03571), (0.2298, -0.4594, 0.0119), (0.1763, -0.5293, -0.0119), (0.1074, -0.5925, -0.03571), (0.02391, -0.6459, -0.05952), (-0.07257, -0.6867, -0.08333), (-0.1801, -0.7124, -0.1071), (-0.296, -0.7205, -0.131), (-0.4177, -0.7093, -0.1548), (-0.5416, -0.6775, -0.1786), (-0.6644, -0.6241, -0.2024), (-0.7155, -0.502, -0.2931), (-0.05654, 0.01259, 0.2262), (-0.07486, 0.0283, 0.2024), (-0.08945, 0.0493, 0.1786), (-0.09921, 0.07479, 0.1548), (-0.1032, 0.1038, 0.131), (-0.1006, 0.1351, 0.1071), (-0.09102, 0.1674, 0.08333), (-0.07406, 0.1993, 0.05952), (-0.04972, 0.2294, 0.03571), (-0.01826, 0.2562, 0.0119), (0.01983, 0.2783, -0.0119), (0.06377, 0.2942, -0.03571), (0.1125, 0.3029, -0.05952), (0.1649, 0.3033, -0.08333), (0.2195, 0.2946, -0.1071), (0.2746, 0.2762, -0.131), (0.3287, 0.2478, -0.1548), (0.3798, 0.2093, -0.1786), (0.4264, 0.1612, -0.2024), (0.4266, 0.09499, -0.2931), (0.04889, 0.03108, 0.2262), (0.07295, 0.03293, 0.2024), (0.09811, 0.02839, 0.1786), (0.123, 0.01727, 0.1548), (0.1463, -0.0004166, 0.131), (0.1667, -0.02436, 0.1071), (0.1827, -0.05402, 0.08333), (0.1933, -0.08859, 0.05952), (0.1974, -0.1271, 0.03571), (0.1941, -0.1683, 0.0119), (0.1827, -0.2108, -0.0119), (0.163, -0.2531, -0.03571), (0.1346, -0.2938, -0.05952), (0.09787, -0.3311, -0.08333), (0.05313, -0.3635, -0.1071), (0.001108, -0.3895, -0.131), (-0.0572, -0.4076, -0.1548), (-0.1206, -0.4166, -0.1786), (-0.1875, -0.4154, -0.2024), (-0.2345, -0.3688, -0.2931), (-0.04889, -0.03108, 0.2262), (-0.07295, -0.03293, 0.2024), (-0.09811, -0.02839, 0.1786), (-0.123, -0.01727, 0.1548), (-0.1463, 0.0004164, 0.131), (-0.1667, 0.02436, 0.1071), (-0.1827, 0.05402, 0.08333), (-0.1933, 0.08859, 0.05952), (-0.1974, 0.1271, 0.03571), (-0.1941, 0.1683, 0.0119), (-0.1827, 0.2108, -0.0119), (-0.163, 0.2531, -0.03571), (-0.1346, 0.2938, -0.05952), (-0.09788, 0.3311, -0.08333), (-0.05313, 0.3635, -0.1071), (-0.001108, 0.3895, -0.131), (0.0572, 0.4076, -0.1548), (0.1206, 0.4166, -0.1786), (0.1875, 0.4154, -0.2024), (0.2345, 0.3688, -0.2931), (-0.06654, -0.09484, 0.2262), (-0.1096, -0.1167, 0.2024), (-0.1596, -0.1276, 0.1786), (-0.2141, -0.1261, 0.1548), (-0.2707, -0.1112, 0.131), (-0.3266, -0.08256, 0.1071), (-0.379, -0.04005, 0.08333), (-0.425, 0.01573, 0.05952), (-0.462, 0.08372, 0.03571), (-0.4874, 0.1624, 0.0119), (-0.499, 0.2496, -0.0119), (-0.4949, 0.343, -0.03571), (-0.4736, 0.4398, -0.05952), (-0.4343, 0.5369, -0.08333), (-0.3764, 0.631, -0.1071), (-0.3001, 0.7188, -0.131), (-0.2063, 0.7969, -0.1548), (-0.09606, 0.862, -0.1786), (0.02853, 0.9111, -0.2024), (0.151, 0.8609, -0.2931), (-0.01259, -0.05654, 0.2262), (-0.0283, -0.07486, 0.2024), (-0.0493, -0.08945, 0.1786), (-0.07479, -0.09921, 0.1548), (-0.1038, -0.1032, 0.131), (-0.1351, -0.1006, 0.1071), (-0.1674, -0.09102, 0.08333), (-0.1993, -0.07406, 0.05952), (-0.2294, -0.04972, 0.03571), (-0.2562, -0.01826, 0.0119), (-0.2783, 0.01983, -0.0119), (-0.2942, 0.06377, -0.03571), (-0.3029, 0.1125, -0.05952), (-0.3033, 0.1649, -0.08333), (-0.2946, 0.2195, -0.1071), (-0.2762, 0.2746, -0.131), (-0.2478, 0.3287, -0.1548), (-0.2093, 0.3798, -0.1786), (-0.1612, 0.4264, -0.2024), (-0.09499, 0.4266, -0.2931), (0.08335, -0.5205, -0.3767), (-0.427, 0.3091, -0.3767), (0.8979, 0.5524, -0.3767), (-0.5524, 0.8979, -0.3767), (0.5524, -0.8979, -0.3767), (-1.026, 0.2443, -0.3767), (-0.2443, -1.026, -0.3767), (0.427, -0.3091, -0.3767), (-0.5205, -0.08335, -0.3767), (1.026, -0.2443, -0.3767), (-0.8979, -0.5524, -0.3767), (0.5205, 0.08335, -0.3767), (-0.3091, -0.427, -0.3767), (0.3091, 0.427, -0.3767), (0.2443, 1.026, -0.3767), (-0.08335, 0.5205, -0.3767)], [], [(18, 0, 138), (338, 2, 3, 342), (342, 3, 4, 345), (345, 4, 5, 347), (347, 5, 6, 349), (349, 6, 7, 340), (340, 7, 8, 351), (351, 8, 9, 352), (352, 9, 10, 353), (353, 10, 11, 341), (341, 11, 12, 339), (339, 12, 13, 343), (343, 13, 14, 346), (346, 14, 15, 348), (348, 15, 16, 350), (350, 16, 17, 344), (1, 2, 17), (2, 1, 3), (3, 1, 4), (4, 1, 5), (5, 1, 6), (6, 1, 7), (7, 1, 8), (8, 1, 9), (9, 1, 10), (10, 1, 11), (11, 1, 12), (12, 1, 13), (13, 1, 14), (14, 1, 15), (15, 1, 16), (16, 1, 17), (0, 258, 138), (258, 259, 139, 138), (259, 260, 140, 139), (260, 261, 141, 140), (261, 262, 142, 141), (262, 263, 143, 142), (263, 264, 144, 143), (264, 265, 145, 144), (265, 266, 146, 145), (266, 267, 147, 146), (267, 268, 148, 147), (268, 269, 149, 148), (269, 270, 150, 149), (270, 271, 151, 150), (271, 272, 152, 151), (272, 273, 153, 152), (273, 274, 154, 153), (274, 275, 155, 154), (275, 276, 156, 155), (276, 277, 157, 156), (0, 218, 258), (218, 219, 259, 258), (219, 220, 260, 259), (220, 221, 261, 260), (221, 222, 262, 261), (222, 223, 263, 262), (223, 224, 264, 263), (224, 225, 265, 264), (225, 226, 266, 265), (226, 227, 267, 266), (227, 228, 268, 267), (228, 229, 269, 268), (229, 230, 270, 269), (230, 231, 271, 270), (231, 232, 272, 271), (232, 233, 273, 272), (233, 234, 274, 273), (234, 235, 275, 274), (235, 236, 276, 275), (236, 237, 277, 276), (0, 178, 218), (178, 179, 219, 218), (179, 180, 220, 219), (180, 181, 221, 220), (181, 182, 222, 221), (182, 183, 223, 222), (183, 184, 224, 223), (184, 185, 225, 224), (185, 186, 226, 225), (186, 187, 227, 226), (187, 188, 228, 227), (188, 189, 229, 228), (189, 190, 230, 229), (190, 191, 231, 230), (191, 192, 232, 231), (192, 193, 233, 232), (193, 194, 234, 233), (194, 195, 235, 234), (195, 196, 236, 235), (196, 197, 237, 236), (0, 118, 178), (118, 119, 179, 178), (119, 120, 180, 179), (120, 121, 181, 180), (121, 122, 182, 181), (122, 123, 183, 182), (123, 124, 184, 183), (124, 125, 185, 184), (125, 126, 186, 185), (126, 127, 187, 186), (127, 128, 188, 187), (128, 129, 189, 188), (129, 130, 190, 189), (130, 131, 191, 190), (131, 132, 192, 191), (132, 133, 193, 192), (133, 134, 194, 193), (134, 135, 195, 194), (135, 136, 196, 195), (136, 137, 197, 196), (0, 38, 118), (38, 39, 119, 118), (39, 40, 120, 119), (40, 41, 121, 120), (41, 42, 122, 121), (42, 43, 123, 122), (43, 44, 124, 123), (44, 45, 125, 124), (45, 46, 126, 125), (46, 47, 127, 126), (47, 48, 128, 127), (48, 49, 129, 128), (49, 50, 130, 129), (50, 51, 131, 130), (51, 52, 132, 131), (52, 53, 133, 132), (53, 54, 134, 133), (54, 55, 135, 134), (55, 56, 136, 135), (56, 57, 137, 136), (0, 78, 38), (78, 79, 39, 38), (79, 80, 40, 39), (80, 81, 41, 40), (81, 82, 42, 41), (82, 83, 43, 42), (83, 84, 44, 43), (84, 85, 45, 44), (85, 86, 46, 45), (86, 87, 47, 46), (87, 88, 48, 47), (88, 89, 49, 48), (89, 90, 50, 49), (90, 91, 51, 50), (91, 92, 52, 51), (92, 93, 53, 52), (93, 94, 54, 53), (94, 95, 55, 54), (95, 96, 56, 55), (96, 97, 57, 56), (0, 318, 78), (318, 319, 79, 78), (319, 320, 80, 79), (320, 321, 81, 80), (321, 322, 82, 81), (322, 323, 83, 82), (323, 324, 84, 83), (324, 325, 85, 84), (325, 326, 86, 85), (326, 327, 87, 86), (327, 328, 88, 87), (328, 329, 89, 88), (329, 330, 90, 89), (330, 331, 91, 90), (331, 332, 92, 91), (332, 333, 93, 92), (333, 334, 94, 93), (334, 335, 95, 94), (335, 336, 96, 95), (336, 337, 97, 96), (0, 298, 318), (298, 299, 319, 318), (299, 300, 320, 319), (300, 301, 321, 320), (301, 302, 322, 321), (302, 303, 323, 322), (303, 304, 324, 323), (304, 305, 325, 324), (305, 306, 326, 325), (306, 307, 327, 326), (307, 308, 328, 327), (308, 309, 329, 328), (309, 310, 330, 329), (310, 311, 331, 330), (311, 312, 332, 331), (312, 313, 333, 332), (313, 314, 334, 333), (314, 315, 335, 334), (315, 316, 336, 335), (316, 317, 337, 336), (0, 278, 298), (278, 279, 299, 298), (279, 280, 300, 299), (280, 281, 301, 300), (281, 282, 302, 301), (282, 283, 303, 302), (283, 284, 304, 303), (284, 285, 305, 304), (285, 286, 306, 305), (286, 287, 307, 306), (287, 288, 308, 307), (288, 289, 309, 308), (289, 290, 310, 309), (290, 291, 311, 310), (291, 292, 312, 311), (292, 293, 313, 312), (293, 294, 314, 313), (294, 295, 315, 314), (295, 296, 316, 315), (296, 297, 317, 316), (0, 58, 278), (58, 59, 279, 278), (59, 60, 280, 279), (60, 61, 281, 280), (61, 62, 282, 281), (62, 63, 283, 282), (63, 64, 284, 283), (64, 65, 285, 284), (65, 66, 286, 285), (66, 67, 287, 286), (67, 68, 288, 287), (68, 69, 289, 288), (69, 70, 290, 289), (70, 71, 291, 290), (71, 72, 292, 291), (72, 73, 293, 292), (73, 74, 294, 293), (74, 75, 295, 294), (75, 76, 296, 295), (76, 77, 297, 296), (0, 238, 58), (238, 239, 59, 58), (239, 240, 60, 59), (240, 241, 61, 60), (241, 242, 62, 61), (242, 243, 63, 62), (243, 244, 64, 63), (244, 245, 65, 64), (245, 246, 66, 65), (246, 247, 67, 66), (247, 248, 68, 67), (248, 249, 69, 68), (249, 250, 70, 69), (250, 251, 71, 70), (251, 252, 72, 71), (252, 253, 73, 72), (253, 254, 74, 73), (254, 255, 75, 74), (255, 256, 76, 75), (256, 257, 77, 76), (0, 198, 238), (198, 199, 239, 238), (199, 200, 240, 239), (200, 201, 241, 240), (201, 202, 242, 241), (202, 203, 243, 242), (203, 204, 244, 243), (204, 205, 245, 244), (205, 206, 246, 245), (206, 207, 247, 246), (207, 208, 248, 247), (208, 209, 249, 248), (209, 210, 250, 249), (210, 211, 251, 250), (211, 212, 252, 251), (212, 213, 253, 252), (213, 214, 254, 253), (214, 215, 255, 254), (215, 216, 256, 255), (216, 217, 257, 256), (0, 158, 198), (158, 159, 199, 198), (159, 160, 200, 199), (160, 161, 201, 200), (161, 162, 202, 201), (162, 163, 203, 202), (163, 164, 204, 203), (164, 165, 205, 204), (165, 166, 206, 205), (166, 167, 207, 206), (167, 168, 208, 207), (168, 169, 209, 208), (169, 170, 210, 209), (170, 171, 211, 210), (171, 172, 212, 211), (172, 173, 213, 212), (173, 174, 214, 213), (174, 175, 215, 214), (175, 176, 216, 215), (176, 177, 217, 216), (0, 98, 158), (98, 99, 159, 158), (99, 100, 160, 159), (100, 101, 161, 160), (101, 102, 162, 161), (102, 103, 163, 162), (103, 104, 164, 163), (104, 105, 165, 164), (105, 106, 166, 165), (106, 107, 167, 166), (107, 108, 168, 167), (108, 109, 169, 168), (109, 110, 170, 169), (110, 111, 171, 170), (111, 112, 172, 171), (112, 113, 173, 172), (113, 114, 174, 173), (114, 115, 175, 174), (115, 116, 176, 175), (116, 117, 177, 176), (0, 18, 98), (18, 19, 99, 98), (19, 20, 100, 99), (20, 21, 101, 100), (21, 22, 102, 101), (22, 23, 103, 102), (23, 24, 104, 103), (24, 25, 105, 104), (25, 26, 106, 105), (26, 27, 107, 106), (27, 28, 108, 107), (28, 29, 109, 108), (29, 30, 110, 109), (30, 31, 111, 110), (31, 32, 112, 111), (32, 33, 113, 112), (33, 34, 114, 113), (34, 35, 115, 114), (35, 36, 116, 115), (36, 37, 117, 116), (338, 37, 157, 344), (37, 36, 156, 157), (36, 35, 155, 156), (35, 34, 154, 155), (34, 33, 153, 154), (33, 32, 152, 153), (32, 31, 151, 152), (31, 30, 150, 151), (30, 29, 149, 150), (29, 28, 148, 149), (28, 27, 147, 148), (27, 26, 146, 147), (26, 25, 145, 146), (25, 24, 144, 145), (24, 23, 143, 144), (23, 22, 142, 143), (22, 21, 141, 142), (21, 20, 140, 141), (20, 19, 139, 140), (19, 18, 138, 139), (2, 338, 344, 17), (277, 350, 344, 157), (237, 348, 350, 277), (197, 346, 348, 237), (137, 343, 346, 197), (57, 339, 343, 137), (97, 341, 339, 57), (337, 353, 341, 97), (317, 352, 353, 337), (297, 351, 352, 317), (77, 340, 351, 297), (257, 349, 340, 77), (217, 347, 349, 257), (177, 345, 347, 217), (117, 342, 345, 177), (37, 338, 342, 117)])
me_star.polygons.foreach_set('use_smooth', [True] * 368)
me_star.materials.append(mat_material_003)
me_star.update()
me_cube = bpy.data.meshes.new('Cube')
me_cube.from_pydata([(-1.0, -1.0, -1.0), (-1.0, -1.0, 1.0), (-1.0, 1.0, -1.0), (-1.0, 1.0, 1.0), (1.0, -1.0, -1.0), (1.0, -1.0, 1.0), (1.0, 1.0, -1.0), (1.0, 1.0, 1.0)], [], [(0, 1, 3, 2), (2, 3, 7, 6), (6, 7, 5, 4), (4, 5, 1, 0), (2, 6, 4, 0), (7, 3, 1, 5)])
me_cube.polygons.foreach_set('use_smooth', [True] * 6)
_uv = me_cube.uv_layers.new(name='UVMap')
_uv.uv.foreach_set('vector', [0.375, 0.0, 0.625, 0.0, 0.625, 0.25, 0.375, 0.25, 0.375, 0.25, 0.625, 0.25, 0.625, 0.5, 0.375, 0.5, 0.375, 0.5, 0.625, 0.5, 0.625, 0.75, 0.375, 0.75, 0.375, 0.75, 0.625, 0.75, 0.625, 1.0, 0.375, 1.0, 0.125, 0.5, 0.375, 0.5, 0.375, 0.75, 0.125, 0.75, 0.625, 0.5, 0.875, 0.5, 0.875, 0.75, 0.625, 0.75])
me_cube.materials.append(mat_material_004)
me_cube.update()

# ---- objects
ob_light = bpy.data.objects.new('Light', light_light)
ob_camera = bpy.data.objects.new('Camera', cam_camera)
ob_circle = bpy.data.objects.new('Circle', me_circle)
ob_circle_001 = bpy.data.objects.new('Circle.001', me_circle_001)
ob_star = bpy.data.objects.new('Star', me_star)
ob_cube = bpy.data.objects.new('Cube', me_cube)

# ---- transforms, parenting, visibility, modifiers, constraints
ob_light.location = (4.076, 1.005, 5.904)
ob_light.rotation_euler = (0.6503, 0.05522, 1.866)
ob_light.lock_rotations_4d = False
ob_light.empty_display_type = 'ARROWS'
ob_light.color = (0.0, 0.0, 0.0, 0.0)
ob_light.lineart.crease_threshold = 0.0
ob_camera.location = (7.359, -6.926, 4.958)
ob_camera.rotation_euler = (1.109, 0.0, 0.8149)
ob_camera.lock_rotations_4d = False
ob_camera.empty_display_type = 'ARROWS'
ob_camera.color = (0.0, 0.0, 0.0, 0.0)
ob_camera.display_type = 'WIRE'
ob_camera.lineart.crease_threshold = 0.0
ob_circle.location = (0.0, 0.0, 0.0)
_m = ob_circle.modifiers.new('Subdivision', 'SUBSURF')
_m.levels = 3
_m = ob_circle.modifiers.new('Auto Smooth', 'NODES')
_m.node_group = ng_auto_smooth
_gi = [s.identifier for s in ng_auto_smooth.interface.items_tree if s.item_type == 'SOCKET' and s.in_out == 'INPUT']
_m[_gi[1]] = 0.5236  # Angle
ob_circle_001.location = (2.105e-10, 4.969e-09, 0.8099)
ob_circle_001.scale = (1.054, 1.054, 1.054)
_m = ob_circle_001.modifiers.new('Subdivision', 'SUBSURF')
_m.levels = 3
_m = ob_circle_001.modifiers.new('Auto Smooth', 'NODES')
_m.node_group = ng_auto_smooth
_gi = [s.identifier for s in ng_auto_smooth.interface.items_tree if s.item_type == 'SOCKET' and s.in_out == 'INPUT']
_m[_gi[1]] = 0.5236  # Angle
ob_star.location = (0.0, 0.0, 1.817)
ob_star.scale = (0.9614, 0.9614, 1.266)
_m = ob_star.modifiers.new('Subdivision', 'SUBSURF')
_m.levels = 3
_m = ob_star.modifiers.new('ParticleSystem', 'PARTICLE_SYSTEM')
_m = ob_star.modifiers.new('Auto Smooth', 'NODES')
_m.node_group = ng_auto_smooth
_gi = [s.identifier for s in ng_auto_smooth.interface.items_tree if s.item_type == 'SOCKET' and s.in_out == 'INPUT']
_m[_gi[1]] = 0.5236  # Angle
ob_cube.location = (0.0, 0.0, 2.476)
ob_cube.scale = (0.04075, 0.04075, 0.06261)
ob_cube.hide_render = True
_m = ob_cube.modifiers.new('Subdivision', 'SUBSURF')
_m.levels = 2
_m = ob_cube.modifiers.new('Auto Smooth', 'NODES')
_m.node_group = ng_auto_smooth
_gi = [s.identifier for s in ng_auto_smooth.interface.items_tree if s.item_type == 'SOCKET' and s.in_out == 'INPUT']
_m[_gi[1]] = 0.5236  # Angle

# ---- collection membership
col_collection.objects.link(ob_light)
col_collection.objects.link(ob_camera)
col_collection.objects.link(ob_circle)
col_collection.objects.link(ob_circle_001)
col_collection.objects.link(ob_star)
col_collection.objects.link(ob_cube)

# ---- scene / render settings (as saved in the file)
scene.camera = ob_camera
scene.frame_start = 1; scene.frame_end = 250; scene.frame_set(1)
scene.render.engine = 'BLENDER_EEVEE_NEXT'
scene.cycles.sampling_pattern = 'TABULATED_SOBOL'
bpy.context.view_layer.update()
